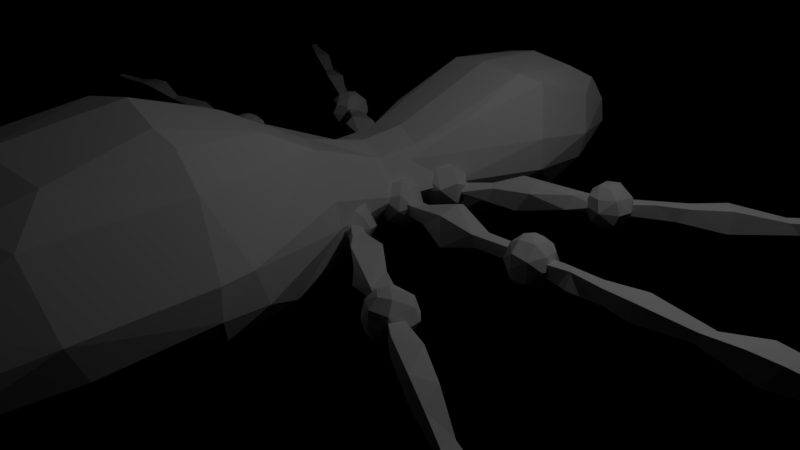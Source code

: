 # Source: Grort-mesh.blend  (saved by Blender 2.79.4; exported with 4.5.12 LTS)
import bpy
from mathutils import Matrix  # noqa: F401  (used for matrix-valued properties, if any)

bpy.ops.wm.read_factory_settings(use_empty=True)
scene = bpy.context.scene
scene.name = 'Scene'

# ---- collections
col_collection_1 = bpy.data.collections.new('Collection 1'); scene.collection.children.link(col_collection_1)
col_collection_20 = bpy.data.collections.new('Collection 20'); scene.collection.children.link(col_collection_20)
col_collection_20.hide_render = True
col_collection_20.hide_viewport = True

# ---- world
world_world = bpy.data.worlds.new('World'); scene.world = world_world
world_world.color = (0.0, 0.0, 0.0)
world_world.use_sun_shadow = False
world_world.sun_shadow_jitter_overblur = 0.0
world_world.cycles.sampling_method = 'MANUAL'

# ---- cameras
cam_camera = bpy.data.cameras.new('Camera')
cam_camera.clip_end = 100.0
cam_camera.lens = 35.0
cam_camera.sensor_width = 32.0
cam_camera.sensor_height = 18.0
cam_camera.ortho_scale = 7.314
cam_camera.dof.focus_distance = 0.0

# ---- lights
light_lamp = bpy.data.lights.new('Lamp', 'POINT')
light_lamp.transmission_factor = 0.0
light_lamp.cutoff_distance = 30.0
light_lamp.energy = 100.0
light_lamp.shadow_buffer_clip_start = 1.001
light_lamp.shadow_soft_size = 0.1
light_lamp.shadow_maximum_resolution = 0.006
light_lamp.use_absolute_resolution = True

# ---- meshes
me_cube = bpy.data.meshes.new('Cube')
me_cube.from_pydata([(1.187, -3.003, 2.17), (0.2819, -6.638, -0.05379), (0.7623, -6.16, 1.264), (0.4692, 4.018, 1.508), (0.6311, 0.1949, 0.7416), (0.8274, 0.1527, 0.9301), (0.8157, 0.007323, 0.7535), (0.7903, -0.2146, 0.9422), (0.7532, -0.1604, 1.124), (0.6406, -0.2538, 0.7839), (0.5662, -0.2821, 1.062), (0.3662, -0.1997, 0.8856), (0.4974, -0.1274, 0.6892), (0.3111, 0.06545, 0.9017), (0.4381, 0.09161, 1.178), (0.5019, 0.2737, 0.9293), (2.54, -0.07614, 1.033), (2.65, 0.09883, 1.206), (2.77, 0.1661, 0.7967), (2.586, -0.01164, 0.65), (2.537, -0.2986, 0.9276), (2.443, 0.2397, 0.9451), (2.587, 0.2774, 0.9469), (2.795, 0.05983, 1.015), (6.353, -0.05918, 0.9926), (0.7345, 0.6966, 0.6597), (0.8114, 0.8175, 0.7314), (0.7502, 0.9631, 1.072), (0.893, 0.6529, 1.071), (0.787, 0.4692, 1.009), (0.6346, 0.5403, 0.7), (0.5541, 0.4844, 1.092), (0.4606, 0.5763, 0.7641), (0.3933, 0.5674, 0.932), (0.3878, 0.7303, 1.102), (0.5158, 0.7849, 0.6814), (0.4637, 0.9515, 0.9493), (0.5785, 0.9365, 1.127), (2.389, 1.696, 1.051), (2.524, 1.922, 0.8012), (2.611, 1.804, 1.098), (2.553, 1.551, 1.106), (2.362, 1.469, 1.092), (2.51, 1.881, 1.02), (2.584, 1.759, 1.012), (0.8176, -0.586, 0.9028), (0.7606, -0.6977, 1.193), (0.7513, -0.6996, 0.6841), (0.9247, -0.7665, 0.959), (0.8608, -0.843, 1.12), (0.7109, -0.9515, 0.6889), (0.8338, -1.014, 0.9901), (0.7003, -1.095, 0.9317), (0.5301, -0.8654, 0.6688), (0.5745, -0.9994, 1.152), (0.3695, -0.9103, 0.9028), (0.4258, -0.8899, 1.12), (0.4138, -0.6793, 1.062), (0.4986, -0.7187, 0.7069), (0.5186, -0.7412, 1.208), (0.6051, -0.5538, 1.079), (2.386, -1.78, 0.9955), (2.601, -1.723, 1.1), (2.474, -1.714, 1.203), (2.66, -1.806, 0.9622), (2.225, -2.058, 0.9465), (2.235, -1.73, 0.694), (2.283, -1.708, 1.21), (2.448, -1.574, 1.101), (5.61, -3.737, 0.9908), (0.4087, -0.1651, 1.493), (0.7876, -4.201, 2.462), (0.6263, -3.067, 2.652), (0.5462, -1.836, 2.269), (0.7375, -5.768, 1.714), (0.3322, -6.759, 0.6007), (0.5137, 3.306, 0.2529), (0.2952, 4.213, 1.001), (0.8884, -6.172, 0.6536), (0.5228, 3.257, 1.945), (1.536, -3.09, 1.041), (0.8174, -4.507, 0.3526), (0.7028, 0.7951, 0.9837), (0.6019, -1.763, 0.1786), (1.351, -2.445, 0.8773), (0.6379, -1.295, 1.969), (0.5505, 2.127, 2.06), (0.4078, 0.4085, 1.507), (0.7781, 2.648, 0.4334), (0.6195, -0.5483, 0.8536), (0.4164, 1.07, 0.335), (0.6002, 1.093, 1.675), (0.6164, -0.03734, 1.025), (0.8336, 3.255, 1.608), (1.563, -3.092, 1.427), (0.6424, 3.958, 1.343), (0.8307, -1.181, 1.393), (0.3541, -0.4829, 0.4879), (0.8309, -1.755, 0.4106), (1.349, -2.953, 0.685), (0.298, 0.4029, 0.5079), (1.095, -4.535, 0.565), (0.4278, 3.983, 0.47), (2.732, -2.153, 0.8253), (5.42, -3.501, 1.001), (1.994, 1.362, 0.8725), (1.006, 0.04748, 1.021), (0.9133, -0.1126, 1.016), (5.358, -0.1402, 1.094), (3.1, 2.237, 1.05), (3.558, -0.1051, 0.855), (4.028, -2.846, 0.8728), (4.968, -3.476, 1.097), (1.369, -1.441, 1.158), (0.6642, -0.7475, 0.8804), (1.158, 0.9218, 0.8364), (1.524, 1.023, 0.8059), (2.319, 1.547, 0.9576), (1.994, 0.06697, 0.8715), (2.431, -0.05536, 0.8573), (1.848, -1.375, 0.7657), (2.322, -1.873, 0.962), (1.184, -1.253, 0.7595), (2.203, -1.624, 1.073), (5.123, -3.232, 0.8), (4.973, -3.475, 0.7971), (4.737, 2.966, 0.835), (1.979, -1.672, 0.8648), (2.168, -1.521, 0.9804), (0.6374, -0.9145, 0.8715), (0.8779, 0.7128, 0.9351), (0.6618, 0.6927, 0.8707), (2.255, -1.583, 1.087), (2.19, -1.626, 0.7944), (2.118, -1.869, 0.7959), (2.08, -1.812, 0.9406), (2.158, -1.951, 1.086), (2.235, -1.86, 0.6859), (2.243, -2.023, 0.7857), (2.338, -2.058, 1.097), (2.435, -2.056, 0.7878), (2.618, -1.952, 0.9328), (2.46, -1.907, 0.6758), (2.613, -1.877, 0.7888), (2.507, -1.76, 0.6895), (2.624, -1.665, 0.9373), (2.512, -1.556, 0.9481), (2.391, -1.667, 0.6807), (2.547, -1.634, 0.7772), (2.137, 1.803, 0.7824), (2.244, 1.795, 1.196), (2.214, 1.713, 0.6895), (2.119, 1.705, 1.089), (2.256, 1.624, 1.2), (2.142, 1.6, 0.7971), (2.162, 1.51, 0.9508), (2.444, 1.59, 1.202), (2.41, 1.425, 0.9448), (2.616, 1.56, 0.9381), (2.562, 1.546, 0.7984), (2.488, 1.794, 0.6857), (2.395, 1.968, 1.093), (2.312, 1.86, 0.6869), (2.445, 0.01647, 1.197), (2.34, -0.07671, 0.7971), (2.519, -0.2598, 0.7888), (2.348, -0.1822, 0.933), (2.551, -0.1481, 0.6792), (2.519, -0.2629, 1.089), (2.721, -0.2335, 0.7981), (2.827, -0.08067, 0.7766), (2.881, -0.01372, 0.925), (2.791, 0.2044, 0.9334), (2.805, 0.1117, 1.087), (2.599, 0.2364, 0.7906), (2.793, -0.08295, 1.013), (2.789, -0.08433, 0.8751), (2.809, 0.06372, 0.8657), (6.356, 0.0382, 0.9923), (6.352, -0.06378, 0.8948), (2.583, 1.756, 0.8712), (2.519, 1.892, 0.8675), (5.663, 3.563, 0.8927), (2.488, -1.963, 0.8684), (5.659, -3.651, 0.8903), (5.66, -3.648, 0.9939), (4.625, 3.143, 0.8365), (3.888, -0.1284, 1.057), (3.074, -0.04129, 0.8879), (5.172, -0.1587, 0.7963), (3.083, -2.077, 1.101), (2.564, -1.835, 0.8673), (2.837, -1.945, 0.8264), (5.416, -3.499, 0.882), (3.956, -2.652, 0.8769), (5.344, -3.596, 1.003), (4.042, -2.694, 1.01), (3.874, 0.1399, 0.8244), (4.997, -0.1343, 1.086), (4.514, -0.07456, 0.8803), (4.647, 0.07033, 1.009), (2.949, 2.138, 0.878), (4.125, 2.806, 0.8779), (5.613, 3.648, 0.9916), (5.296, 3.477, 1.009), (4.212, 2.71, 0.8811), (5.966, -0.07428, 0.8816), (3.134, -0.09033, 1.059), (3.19, 2.095, 1.049), (1.033, 0.1215, 0.8655), (1.482, -0.2379, 0.7486), (1.471, 0.04112, 1.194), (1.024, -1.121, 1.027), (1.069, 1.065, 0.8444), (1.216, 0.9414, 1.024), (1.551, -1.554, 0.9824), (1.431, -1.487, 0.7376), (1.34, 1.422, 0.9783), (1.345, 1.406, 0.7806), (1.669, 1.062, 1.066), (0.7589, 0.06723, 1.167), (0.6692, 0.2245, 1.095), (2.591, 0.1305, 0.68), (2.732, 0.032, 1.194), (2.449, 0.1853, 1.117), (0.5747, 0.9431, 0.7502), (0.748, 0.7353, 1.214), (0.8907, 0.6548, 0.8153), (2.431, 1.681, 0.9673), (2.391, 1.855, 1.203), (0.3682, -0.7031, 0.8808), (2.347, -1.95, 0.6852), (0.7836, 2.345, 1.946), (0.8407, -2.764, 0.2816), (0.8707, -3.687, 0.3748), (0.5685, 2.056, 0.2211), (0.5129, -6.305, 1.254), (1.474, -4.5, 1.389), (0.8263, -1.102, 1.044), (1.038, 2.099, 1.31), (0.7259, -5.784, 0.1778), (5.355, 3.373, 1.01), (1.874, -0.08264, 0.835), (1.385, 1.308, 1.14), (2.448, 0.0171, 0.6874), (3.44, 2.483, 1.094), (3.588, 2.273, 0.8156), (4.747, 2.962, 1.086), (4.628, -3.288, 0.7937), (5.618, 0.09914, 0.8425), (5.125, 0.1578, 1.107), (3.14, -0.1526, 0.8694), (3.533, -0.09695, 1.038), (1.437, -0.197, 1.116), (0.5068, -1.231, 0.2539), (0.604, 3.701, 1.709), (0.9462, -5.577, 1.713), (-0.001579, -0.1128, 0.4458), (0.6478, -0.05865, 1.227), (0.8705, -0.05741, 0.9816), (0.6482, -0.02561, 0.6464), (0.4525, -0.1193, 1.184), (0.3188, -0.07824, 1.013), (0.4393, 0.08641, 0.7), (0.5962, 0.1188, 1.203), (2.559, 0.1162, 0.9912), (2.688, 0.2195, 1.095), (2.577, -0.01739, 1.236), (2.739, -0.0135, 0.6849), (2.411, 0.1666, 0.7774), (2.522, 0.1164, 1.2), (0.8167, 0.9305, 0.8675), (0.9029, 0.7882, 1.019), (0.5542, 0.4466, 0.926), (0.5972, 0.5909, 1.207), (0.374, 0.7638, 0.8286), (0.5817, 0.7905, 1.224), (2.368, 1.722, 1.236), (2.619, 1.742, 0.7911), (2.509, 1.751, 1.199), (0.6889, -0.9067, 1.216), (0.8884, -0.8569, 0.8051), (0.4915, -1.06, 0.9025), (0.6026, -0.5351, 0.8284), (0.6566, -0.7205, 0.9495), (2.366, -1.805, 1.235), (0.5201, -0.4845, 1.539), (0.8816, -3.006, 2.52), (1.091, -4.594, 2.117), (0.6321, 4.046, 0.9855), (0.0006876, -0.8928, 1.802), (0.7067, -4.795, 2.285), (1.191, -5.532, 0.8981), (1.027, 3.075, 1.142), (1.049, 2.108, 0.8881), (0.4729, 0.2554, 1.37), (1.182, -5.528, 1.218), (0.3736, -6.822, 0.2716), (1.49, -2.68, 1.405), (0.2933, -0.02189, 0.5604), (1.415, -4.309, 0.9362), (0.2064, -6.795, 0.01294), (0.9337, 3.09, 0.7667), (2.852, 1.911, 1.046), (2.038, -1.518, 0.8414), (1.883, -1.411, 1.062), (1.935, 0.05992, 1.001), (2.032, 1.444, 1.047), (1.069, -0.9648, 1.022), (5.107, 0.1804, 0.8075), (3.905, 0.1409, 1.061), (0.6341, -0.119, 1.025), (0.5722, 0.07647, 1.017), (0.6936, 0.04273, 0.8413), (2.553, 0.09884, 0.8746), (2.572, -0.05323, 0.9171), (0.7223, 0.6905, 0.9938), (0.653, 0.7873, 0.9101), (2.384, 1.68, 0.8416), (0.6253, -0.8305, 1.042), (6.351, 0.03656, 0.8935), (5.15, -3.256, 1.087), (5.357, -3.602, 0.8829), (1.542, -1.155, 1.146), (2.193, 1.646, 0.8005), (1.957, 1.566, 0.8177), (1.367, -1.039, 0.8594), (1.197, -0.9914, 0.9216), (1.063, -1.001, 0.8748), (3.439, 0.04441, 1.046), (4.018, 2.75, 1.02), (1.855, -0.1376, 1.019), (1.436, 1.081, 0.752), (2.004, -1.735, 1.061), (3.307, -2.482, 1.106), (0.8558, -1.031, 0.9065), (2.365, -1.776, 0.867), (2.333, 1.798, 0.8802), (2.054, 1.664, 1.024), (0.6536, 0.7756, 0.9741), (0.6138, -0.06978, 0.8701), (2.832, -0.07197, 1.095), (2.842, -0.1518, 0.9477), (2.69, -0.1084, 1.202), (2.33, -0.05651, 1.08), (2.337, 0.1326, 0.9465), (2.488, 1.986, 0.9391), (2.621, 1.86, 0.955), (2.496, 1.653, 0.6812), (2.661, 1.718, 0.9442), (2.198, 1.525, 1.079), (2.21, 1.911, 1.098), (2.235, 1.974, 0.9405), (2.371, 1.724, 0.6498), (2.546, -1.995, 1.084), (2.12, -1.952, 0.9426), (2.112, -1.728, 1.07), (2.366, -1.821, 0.6477), (2.483, -1.894, 1.202), (2.297, -1.52, 0.938), (2.373, -1.561, 0.7921), (2.119, -1.668, 0.9549), (2.22, -1.85, 1.193), (2.346, -1.956, 1.197), (2.369, -2.095, 0.9417), (2.52, -2.051, 0.952), (2.114, 1.862, 0.9515), (2.08, 1.72, 0.9413), (2.329, 1.573, 0.6858), (2.295, 1.476, 0.7869), (2.311, 1.969, 0.787), (2.297, -0.009083, 0.9427), (2.51, -0.1404, 1.2), (2.721, -0.2521, 1.058), (2.762, -2.167, 1.063), (3.642, -2.634, 1.026), (4.791, -3.035, 1.103), (4.785, -3.031, 0.7929), (3.87, -0.1297, 0.8278), (3.612, 2.295, 1.103), (3.449, 2.489, 0.8147), (4.632, 3.154, 1.081), (5.614, 3.648, 0.8922), (6.04, -0.06943, 0.9989), (3.451, -2.291, 0.8233), (4.106, 2.641, 1.018), (4.531, -0.07035, 1.005), (4.007, -2.835, 1.012), (3.359, -2.514, 0.8241), (5.77, 0.06537, 1.022), (3.064, 2.034, 0.8671), (2.49, -1.963, 1.017), (5.611, -3.741, 0.8939), (2.568, -1.837, 1.016), (5.664, 3.567, 0.9924), (2.975, 0.03698, 1.044), (5.428, 0.1475, 1.083), (3.537, -2.354, 1.079), (4.601, 0.06811, 0.876), (3.295, -0.0427, 0.8769), (4.558, -3.228, 1.084), (1.437, 0.1757, 1.137), (1.059, -0.08692, 0.8349), (1.309, 0.1514, 0.7723), (1.104, 1.077, 1.024), (1.609, -1.235, 0.7738), (1.475, -0.09729, 0.7118), (1.669, 1.179, 1.146), (-1.187, -3.003, 2.17), (-0.2819, -6.638, -0.05379), (-0.7623, -6.16, 1.264), (-0.4692, 4.018, 1.508), (0.0, -2.974, 2.765), (0.0, 2.211, 0.2038), (0.0, -1.949, 2.387), (-0.6311, 0.1949, 0.7416), (-0.8274, 0.1527, 0.9301), (-0.8157, 0.007323, 0.7535), (-0.7903, -0.2146, 0.9422), (-0.7532, -0.1604, 1.124), (-0.6406, -0.2538, 0.7839), (-0.5662, -0.2821, 1.062), (-0.3662, -0.1997, 0.8856), (-0.4974, -0.1274, 0.6892), (-0.3111, 0.06545, 0.9017), (-0.4381, 0.09161, 1.178), (-0.5019, 0.2737, 0.9293), (-2.54, -0.07614, 1.033), (-2.65, 0.09883, 1.206), (-2.77, 0.1661, 0.7967), (-2.586, -0.01164, 0.65), (-2.537, -0.2986, 0.9276), (-2.443, 0.2397, 0.9451), (-2.587, 0.2774, 0.9469), (-2.795, 0.05983, 1.015), (-6.353, -0.05918, 0.9926), (-0.7345, 0.6966, 0.6597), (-0.8114, 0.8175, 0.7314), (-0.7502, 0.9631, 1.072), (-0.893, 0.6529, 1.071), (-0.787, 0.4692, 1.009), (-0.6346, 0.5403, 0.7), (-0.5541, 0.4844, 1.092), (-0.4606, 0.5763, 0.7641), (-0.3933, 0.5674, 0.932), (-0.3878, 0.7303, 1.102), (-0.5158, 0.7849, 0.6814), (-0.4637, 0.9515, 0.9493), (-0.5785, 0.9365, 1.127), (-2.389, 1.696, 1.051), (-2.524, 1.922, 0.8012), (-2.611, 1.804, 1.098), (-2.553, 1.551, 1.106), (-2.362, 1.469, 1.092), (-2.51, 1.881, 1.02), (-2.584, 1.759, 1.012), (-0.8176, -0.586, 0.9028), (-0.7606, -0.6977, 1.193), (-0.7513, -0.6996, 0.6841), (-0.9247, -0.7665, 0.959), (-0.8608, -0.843, 1.12), (-0.7109, -0.9515, 0.6889), (-0.8338, -1.014, 0.9901), (-0.7003, -1.095, 0.9317), (-0.5301, -0.8654, 0.6688), (-0.5745, -0.9994, 1.152), (-0.3695, -0.9103, 0.9028), (-0.4258, -0.8899, 1.12), (-0.4138, -0.6793, 1.062), (-0.4986, -0.7187, 0.7069), (-0.5186, -0.7412, 1.208), (-0.6051, -0.5538, 1.079), (-2.386, -1.78, 0.9955), (-2.601, -1.723, 1.1), (-2.474, -1.714, 1.203), (-2.66, -1.806, 0.9622), (-2.225, -2.058, 0.9465), (-2.235, -1.73, 0.694), (-2.283, -1.708, 1.21), (-2.448, -1.574, 1.101), (-5.61, -3.737, 0.9908), (-0.4087, -0.1651, 1.493), (0.0, 0.4774, 0.4011), (-0.7876, -4.201, 2.462), (-0.6263, -3.067, 2.652), (-0.5462, -1.836, 2.269), (-0.7375, -5.768, 1.714), (-0.3322, -6.759, 0.6007), (-0.5137, 3.306, 0.2529), (0.0, 3.38, 0.2481), (-0.2952, 4.213, 1.001), (-0.8884, -6.172, 0.6536), (-0.5228, 3.257, 1.945), (-1.536, -3.09, 1.041), (0.0, -6.794, -0.0602), (-0.8174, -4.507, 0.3526), (-0.7028, 0.7951, 0.9837), (-0.6019, -1.763, 0.1786), (-1.351, -2.445, 0.8773), (-0.6379, -1.295, 1.969), (-0.5505, 2.127, 2.06), (-0.4078, 0.4085, 1.507), (-0.7781, 2.648, 0.4334), (0.0, -0.767, 0.334), (-0.6195, -0.5483, 0.8536), (-0.4164, 1.07, 0.335), (-0.6002, 1.093, 1.675), (-0.6164, -0.03734, 1.025), (-0.8336, 3.255, 1.608), (-1.563, -3.092, 1.427), (-0.6424, 3.958, 1.343), (0.0, -6.898, 0.2651), (-0.8307, -1.181, 1.393), (-0.3541, -0.4829, 0.4879), (-0.8309, -1.755, 0.4106), (-1.349, -2.953, 0.685), (-0.298, 0.4029, 0.5079), (-1.095, -4.535, 0.565), (-0.4278, 3.983, 0.47), (-2.732, -2.153, 0.8253), (-5.42, -3.501, 1.001), (-1.994, 1.362, 0.8725), (-1.006, 0.04748, 1.021), (-0.9133, -0.1126, 1.016), (-5.358, -0.1402, 1.094), (-3.1, 2.237, 1.05), (-3.558, -0.1051, 0.855), (-4.028, -2.846, 0.8728), (-4.968, -3.476, 1.097), (-1.369, -1.441, 1.158), (-0.6642, -0.7475, 0.8804), (-1.158, 0.9218, 0.8364), (-1.524, 1.023, 0.8059), (-2.319, 1.547, 0.9576), (-1.994, 0.06697, 0.8715), (-2.431, -0.05536, 0.8573), (-1.848, -1.375, 0.7657), (-2.322, -1.873, 0.962), (-1.184, -1.253, 0.7595), (-2.203, -1.624, 1.073), (-5.123, -3.232, 0.8), (-4.973, -3.475, 0.7971), (-4.737, 2.966, 0.835), (-1.979, -1.672, 0.8648), (-2.168, -1.521, 0.9804), (-0.6374, -0.9145, 0.8715), (-0.8779, 0.7128, 0.9351), (-0.6618, 0.6927, 0.8707), (-2.255, -1.583, 1.087), (-2.19, -1.626, 0.7944), (-2.118, -1.869, 0.7959), (-2.08, -1.812, 0.9406), (-2.158, -1.951, 1.086), (-2.235, -1.86, 0.6859), (-2.243, -2.023, 0.7857), (-2.338, -2.058, 1.097), (-2.435, -2.056, 0.7878), (-2.618, -1.952, 0.9328), (-2.46, -1.907, 0.6758), (-2.613, -1.877, 0.7888), (-2.507, -1.76, 0.6895), (-2.624, -1.665, 0.9373), (-2.512, -1.556, 0.9481), (-2.391, -1.667, 0.6807), (-2.547, -1.634, 0.7772), (-2.137, 1.803, 0.7824), (-2.244, 1.795, 1.196), (-2.214, 1.713, 0.6895), (-2.119, 1.705, 1.089), (-2.256, 1.624, 1.2), (-2.142, 1.6, 0.7971), (-2.162, 1.51, 0.9508), (-2.444, 1.59, 1.202), (-2.41, 1.425, 0.9448), (-2.616, 1.56, 0.9381), (-2.562, 1.546, 0.7984), (-2.488, 1.794, 0.6857), (-2.395, 1.968, 1.093), (-2.312, 1.86, 0.6869), (-2.445, 0.01647, 1.197), (-2.34, -0.07671, 0.7971), (-2.519, -0.2598, 0.7888), (-2.348, -0.1822, 0.933), (-2.551, -0.1481, 0.6792), (-2.519, -0.2629, 1.089), (-2.721, -0.2335, 0.7981), (-2.827, -0.08067, 0.7766), (-2.881, -0.01372, 0.925), (-2.791, 0.2044, 0.9334), (-2.805, 0.1117, 1.087), (-2.599, 0.2364, 0.7906), (-2.793, -0.08295, 1.013), (-2.789, -0.08433, 0.8751), (-2.809, 0.06372, 0.8657), (-6.356, 0.0382, 0.9923), (-6.352, -0.06378, 0.8948), (-2.583, 1.756, 0.8712), (-2.519, 1.892, 0.8675), (-5.663, 3.563, 0.8927), (-2.488, -1.963, 0.8684), (-5.659, -3.651, 0.8903), (-5.66, -3.648, 0.9939), (-4.625, 3.143, 0.8365), (-3.888, -0.1284, 1.057), (-3.074, -0.04129, 0.8879), (-5.172, -0.1587, 0.7963), (-3.083, -2.077, 1.101), (-2.564, -1.835, 0.8673), (-2.837, -1.945, 0.8264), (-5.416, -3.499, 0.882), (-3.956, -2.652, 0.8769), (-5.344, -3.596, 1.003), (-4.042, -2.694, 1.01), (-3.874, 0.1399, 0.8244), (-4.997, -0.1343, 1.086), (-4.514, -0.07456, 0.8803), (-4.647, 0.07033, 1.009), (-2.949, 2.138, 0.878), (-4.125, 2.806, 0.8779), (-5.613, 3.648, 0.9916), (-5.296, 3.477, 1.009), (-4.212, 2.71, 0.8811), (-5.966, -0.07428, 0.8816), (-3.134, -0.09033, 1.059), (-3.19, 2.095, 1.049), (-1.033, 0.1215, 0.8655), (-1.482, -0.2379, 0.7486), (-1.471, 0.04112, 1.194), (-1.024, -1.121, 1.027), (-1.069, 1.065, 0.8444), (-1.216, 0.9414, 1.024), (-1.551, -1.554, 0.9824), (-1.431, -1.487, 0.7376), (-1.34, 1.422, 0.9783), (-1.345, 1.406, 0.7806), (-1.669, 1.062, 1.066), (0.0, -6.786, 0.6574), (0.0, -4.048, 0.3364), (-0.7589, 0.06723, 1.167), (-0.6692, 0.2245, 1.095), (-2.591, 0.1305, 0.68), (-2.732, 0.032, 1.194), (-2.449, 0.1853, 1.117), (-0.5747, 0.9431, 0.7502), (-0.748, 0.7353, 1.214), (-0.8907, 0.6548, 0.8153), (-2.431, 1.681, 0.9673), (-2.391, 1.855, 1.203), (-0.3682, -0.7031, 0.8808), (-2.347, -1.95, 0.6852), (-0.7836, 2.345, 1.946), (-0.8407, -2.764, 0.2816), (-0.8707, -3.687, 0.3748), (0.0, 4.21, 1.0), (0.0, -6.127, 1.513), (0.0, 2.064, 2.127), (-0.5685, 2.056, 0.2211), (-0.5129, -6.305, 1.254), (-1.474, -4.5, 1.389), (-0.8263, -1.102, 1.044), (-1.038, 2.099, 1.31), (-0.7259, -5.784, 0.1778), (-5.355, 3.373, 1.01), (-1.874, -0.08264, 0.835), (-1.385, 1.308, 1.14), (-2.448, 0.0171, 0.6874), (-3.44, 2.483, 1.094), (-3.588, 2.273, 0.8156), (-4.747, 2.962, 1.086), (-4.628, -3.288, 0.7937), (-5.618, 0.09914, 0.8425), (-5.125, 0.1578, 1.107), (-3.14, -0.1526, 0.8694), (-3.533, -0.09695, 1.038), (-1.437, -0.197, 1.116), (-0.5068, -1.231, 0.2539), (-0.604, 3.701, 1.709), (-0.9462, -5.577, 1.713), (0.0, -1.64, 0.1932), (0.0, -0.0518, 1.576), (0.001579, -0.1128, 0.4458), (0.0, 4.018, 1.559), (0.0, 3.113, 2.077), (-0.6478, -0.05865, 1.227), (-0.8705, -0.05741, 0.9816), (-0.6482, -0.02561, 0.6464), (-0.4525, -0.1193, 1.184), (-0.3188, -0.07824, 1.013), (-0.4393, 0.08641, 0.7), (-0.5962, 0.1188, 1.203), (-2.559, 0.1162, 0.9912), (-2.688, 0.2195, 1.095), (-2.577, -0.01739, 1.236), (-2.739, -0.0135, 0.6849), (-2.411, 0.1666, 0.7774), (-2.522, 0.1164, 1.2), (-0.8167, 0.9305, 0.8675), (-0.9029, 0.7882, 1.019), (-0.5542, 0.4466, 0.926), (-0.5972, 0.5909, 1.207), (-0.374, 0.7638, 0.8286), (-0.5817, 0.7905, 1.224), (-2.368, 1.722, 1.236), (-2.619, 1.742, 0.7911), (-2.509, 1.751, 1.199), (-0.6889, -0.9067, 1.216), (-0.8884, -0.8569, 0.8051), (-0.4915, -1.06, 0.9025), (-0.6026, -0.5351, 0.8284), (-0.6566, -0.7205, 0.9495), (-2.366, -1.805, 1.235), (-0.5201, -0.4845, 1.539), (-0.8816, -3.006, 2.52), (-1.091, -4.594, 2.117), (-0.6321, 4.046, 0.9855), (0.0, -5.089, 2.288), (0.0, 0.5575, 1.619), (0.0, -4.356, 2.604), (-0.0006876, -0.8928, 1.802), (-0.7067, -4.795, 2.285), (-1.191, -5.532, 0.8981), (-1.027, 3.075, 1.142), (-1.049, 2.108, 0.8881), (-0.4729, 0.2554, 1.37), (-1.182, -5.528, 1.218), (-0.3736, -6.822, 0.2716), (-1.49, -2.68, 1.405), (-0.2933, -0.02189, 0.5604), (-1.415, -4.309, 0.9362), (0.0, 4.048, 0.5193), (-0.2064, -6.795, 0.01294), (-0.9337, 3.09, 0.7667), (-2.852, 1.911, 1.046), (-2.038, -1.518, 0.8414), (-1.883, -1.411, 1.062), (-1.935, 0.05992, 1.001), (-2.032, 1.444, 1.047), (-1.069, -0.9648, 1.022), (-5.107, 0.1804, 0.8075), (-3.905, 0.1409, 1.061), (-0.6341, -0.119, 1.025), (-0.5722, 0.07647, 1.017), (-0.6936, 0.04273, 0.8413), (-2.553, 0.09884, 0.8746), (-2.572, -0.05323, 0.9171), (-0.7223, 0.6905, 0.9938), (-0.653, 0.7873, 0.9101), (-2.384, 1.68, 0.8416), (-0.6253, -0.8305, 1.042), (-6.351, 0.03656, 0.8935), (-5.15, -3.256, 1.087), (-5.357, -3.602, 0.8829), (-1.542, -1.155, 1.146), (-2.193, 1.646, 0.8005), (-1.957, 1.566, 0.8177), (-1.367, -1.039, 0.8594), (-1.197, -0.9914, 0.9216), (-1.063, -1.001, 0.8748), (-3.439, 0.04441, 1.046), (-4.018, 2.75, 1.02), (-1.855, -0.1376, 1.019), (-1.436, 1.081, 0.752), (-2.004, -1.735, 1.061), (-3.307, -2.482, 1.106), (-0.8558, -1.031, 0.9065), (-2.365, -1.776, 0.867), (-2.333, 1.798, 0.8802), (-2.054, 1.664, 1.024), (-0.6536, 0.7756, 0.9741), (-0.6138, -0.06978, 0.8701), (-2.832, -0.07197, 1.095), (-2.842, -0.1518, 0.9477), (-2.69, -0.1084, 1.202), (-2.33, -0.05651, 1.08), (-2.337, 0.1326, 0.9465), (-2.488, 1.986, 0.9391), (-2.621, 1.86, 0.955), (-2.496, 1.653, 0.6812), (-2.661, 1.718, 0.9442), (-2.198, 1.525, 1.079), (-2.21, 1.911, 1.098), (-2.235, 1.974, 0.9405), (-2.371, 1.724, 0.6498), (-2.546, -1.995, 1.084), (-2.12, -1.952, 0.9426), (-2.112, -1.728, 1.07), (-2.366, -1.821, 0.6477), (-2.483, -1.894, 1.202), (-2.297, -1.52, 0.938), (-2.373, -1.561, 0.7921), (-2.119, -1.668, 0.9549), (-2.22, -1.85, 1.193), (-2.346, -1.956, 1.197), (-2.369, -2.095, 0.9417), (-2.52, -2.051, 0.952), (-2.114, 1.862, 0.9515), (-2.08, 1.72, 0.9413), (-2.329, 1.573, 0.6858), (-2.295, 1.476, 0.7869), (-2.311, 1.969, 0.787), (-2.297, -0.009083, 0.9427), (-2.51, -0.1404, 1.2), (-2.721, -0.2521, 1.058), (-2.762, -2.167, 1.063), (-3.642, -2.634, 1.026), (-4.791, -3.035, 1.103), (-4.785, -3.031, 0.7929), (-3.87, -0.1297, 0.8278), (-3.612, 2.295, 1.103), (-3.449, 2.489, 0.8147), (-4.632, 3.154, 1.081), (-5.614, 3.648, 0.8922), (-6.04, -0.06943, 0.9989), (-3.451, -2.291, 0.8233), (-4.106, 2.641, 1.018), (-4.531, -0.07035, 1.005), (-4.007, -2.835, 1.012), (-3.359, -2.514, 0.8241), (-5.77, 0.06537, 1.022), (-3.064, 2.034, 0.8671), (-2.49, -1.963, 1.017), (-5.611, -3.741, 0.8939), (-2.568, -1.837, 1.016), (-5.664, 3.567, 0.9924), (-2.975, 0.03698, 1.044), (-5.428, 0.1475, 1.083), (-3.537, -2.354, 1.079), (-4.601, 0.06811, 0.876), (-3.295, -0.0427, 0.8769), (-4.558, -3.228, 1.084), (-1.437, 0.1757, 1.137), (-1.059, -0.08692, 0.8349), (-1.309, 0.1514, 0.7723), (-1.104, 1.077, 1.024), (-1.609, -1.235, 0.7738), (-1.475, -0.09729, 0.7118), (-1.669, 1.179, 1.146)], [], [(235, 294, 90), (97, 254, 503), (79, 682, 86), (3, 681, 255), (75, 297, 2), (95, 289, 3), (636, 511, 75), (74, 291, 715), (636, 75, 236), (72, 717, 71), (414, 73, 85), (264, 220, 221), (260, 263, 4), (6, 260, 4), (221, 220, 5), (258, 220, 264), (259, 8, 7), (259, 220, 8), (260, 6, 9), (7, 10, 9), (8, 258, 10), (10, 11, 9), (11, 10, 261), (11, 261, 262), (262, 13, 11), (12, 11, 263), (13, 262, 14), (15, 263, 13), (15, 14, 221), (221, 14, 264), (312, 340, 311), (172, 174, 22), (223, 173, 17), (170, 171, 342), (342, 373, 169), (165, 169, 20), (167, 165, 164), (224, 345, 344), (22, 21, 224), (206, 320, 179), (36, 37, 27), (35, 225, 25), (225, 27, 271), (272, 271, 27), (25, 225, 26), (227, 26, 271), (271, 272, 227), (272, 27, 28), (27, 226, 28), (26, 227, 25), (29, 30, 227), (28, 226, 29), (227, 30, 25), (273, 32, 30), (33, 32, 273), (274, 34, 31), (33, 275, 32), (275, 35, 32), (36, 34, 37), (225, 275, 36), (34, 276, 37), (338, 38, 337), (346, 370, 352), (39, 162, 370), (39, 346, 347), (157, 159, 158), (368, 151, 353), (152, 351, 366), (162, 149, 370), (45, 46, 48), (48, 46, 49), (281, 47, 48), (50, 47, 281), (48, 49, 51), (51, 49, 280), (54, 52, 280), (282, 53, 50), (282, 54, 56), (282, 56, 55), (59, 54, 280), (55, 56, 230), (57, 56, 59), (53, 230, 58), (230, 283, 58), (53, 58, 47), (60, 46, 45), (45, 283, 60), (284, 114, 319), (148, 146, 145), (144, 148, 143), (354, 141, 64), (139, 364, 354), (139, 358, 363), (362, 136, 363), (392, 322, 184), (85, 286, 70), (679, 290, 70), (235, 90, 482), (76, 413, 489), (413, 76, 235), (71, 287, 72), (72, 287, 73), (73, 412, 72), (73, 287, 85), (236, 75, 2), (236, 2, 74), (74, 654, 236), (71, 717, 291), (102, 77, 289), (297, 1, 78), (78, 240, 292), (2, 296, 256), (1, 494, 81), (81, 240, 1), (81, 637, 234), (637, 233, 234), (80, 237, 300), (300, 99, 80), (494, 637, 81), (92, 100, 82), (92, 299, 100), (482, 100, 299), (299, 257, 482), (86, 682, 655), (86, 655, 87), (87, 91, 86), (294, 293, 239), (88, 294, 235), (88, 302, 294), (678, 254, 83), (254, 678, 503), (89, 92, 238), (92, 295, 70), (82, 294, 239), (91, 239, 232), (93, 255, 232), (78, 292, 296), (296, 2, 78), (255, 93, 95), (296, 292, 237), (94, 288, 237), (96, 298, 238), (238, 92, 96), (89, 97, 299), (98, 254, 97), (98, 83, 254), (84, 99, 98), (240, 81, 101), (102, 729, 77), (302, 289, 293), (1, 297, 301), (301, 494, 1), (192, 393, 190), (105, 332, 325), (339, 404, 317), (106, 313, 312), (211, 106, 107), (107, 253, 211), (335, 114, 328), (198, 189, 108), (246, 385, 379), (379, 330, 245), (126, 202, 186), (200, 386, 250), (386, 189, 198), (309, 398, 200), (112, 195, 321), (388, 111, 387), (384, 190, 397), (122, 212, 335), (323, 212, 113), (129, 114, 335), (308, 284, 319), (214, 130, 115), (116, 214, 115), (214, 116, 219), (213, 131, 317), (324, 325, 218), (218, 217, 324), (243, 217, 404), (228, 117, 318), (306, 118, 401), (406, 242, 210), (306, 16, 265), (328, 327, 326), (323, 326, 327), (61, 333, 121), (123, 305, 333), (377, 376, 124), (383, 178, 389), (110, 378, 252), (43, 303, 109), (304, 128, 336), (128, 305, 123), (319, 114, 129), (44, 180, 303), (44, 43, 180), (214, 339, 130), (316, 131, 130), (318, 337, 228), (339, 317, 131), (207, 176, 251), (107, 106, 311), (118, 314, 119), (340, 402, 107), (312, 313, 340), (359, 361, 132), (67, 132, 356), (134, 355, 135), (66, 357, 137), (363, 285, 362), (65, 139, 136), (139, 65, 364), (142, 140, 231), (141, 354, 365), (140, 142, 143), (62, 358, 354), (64, 141, 143), (148, 145, 143), (62, 64, 145), (147, 148, 144), (63, 62, 68), (152, 366, 367), (153, 277, 150), (367, 149, 154), (350, 157, 42), (42, 153, 350), (42, 41, 156), (368, 353, 348), (41, 279, 156), (159, 348, 278), (279, 41, 40), (40, 41, 349), (348, 353, 160), (160, 39, 278), (39, 347, 278), (346, 161, 40), (346, 39, 370), (229, 150, 277), (269, 21, 174), (222, 19, 244), (270, 163, 267), (344, 371, 166), (372, 163, 344), (244, 19, 167), (20, 168, 166), (20, 373, 168), (168, 373, 372), (267, 372, 343), (169, 167, 268), (341, 343, 373), (341, 373, 342), (223, 343, 341), (171, 341, 342), (223, 341, 173), (171, 173, 341), (173, 171, 172), (17, 173, 266), (18, 268, 222), (222, 174, 18), (17, 266, 270), (176, 23, 177), (180, 43, 181), (391, 103, 374), (190, 391, 374), (208, 245, 109), (390, 181, 201), (180, 181, 390), (201, 181, 43), (241, 182, 394), (204, 382, 186), (252, 378, 187), (110, 252, 207), (23, 395, 177), (383, 179, 24), (179, 383, 206), (320, 206, 249), (250, 396, 309), (334, 397, 190), (191, 192, 183), (195, 392, 69), (124, 193, 322), (111, 377, 248), (248, 377, 125), (190, 384, 192), (196, 194, 397), (194, 388, 384), (376, 387, 400), (197, 399, 329), (399, 395, 329), (200, 197, 310), (399, 197, 110), (399, 251, 188), (189, 398, 309), (378, 197, 398), (398, 199, 378), (206, 383, 108), (108, 389, 396), (383, 389, 108), (182, 241, 126), (203, 204, 241), (330, 385, 247), (241, 204, 247), (126, 205, 202), (187, 199, 386), (110, 197, 378), (387, 196, 375), (124, 322, 125), (393, 192, 191), (374, 388, 334), (183, 192, 103), (374, 334, 190), (252, 329, 207), (204, 186, 381), (44, 303, 43), (175, 207, 23), (325, 332, 218), (332, 105, 116), (209, 403, 402), (209, 106, 403), (253, 402, 210), (120, 304, 405), (120, 326, 305), (216, 127, 333), (328, 122, 335), (115, 131, 213), (130, 131, 115), (404, 214, 243), (216, 122, 405), (120, 405, 326), (215, 333, 113), (242, 331, 210), (211, 306, 401), (402, 403, 406), (407, 338, 243), (116, 105, 219), (96, 92, 286), (88, 76, 302), (86, 91, 232), (79, 86, 232), (232, 255, 79), (87, 70, 295), (237, 288, 256, 296), (679, 70, 87, 716), (2, 297, 78), (3, 289, 77), (3, 255, 95), (102, 289, 302), (102, 489, 729), (75, 511, 297), (236, 654, 636), (164, 371, 345, 269), (412, 73, 414), (235, 482, 413), (414, 85, 290), (290, 85, 70), (15, 5, 4), (221, 5, 15), (5, 6, 4), (5, 220, 259), (5, 259, 6), (259, 7, 6), (220, 258, 8), (7, 9, 6), (258, 261, 10), (10, 7, 8), (12, 260, 9), (9, 11, 12), (263, 260, 12), (11, 13, 263), (261, 258, 14), (14, 262, 261), (15, 13, 14), (14, 258, 264), (15, 4, 263), (170, 268, 18), (169, 268, 170), (20, 169, 373), (372, 373, 343), (165, 167, 169), (372, 267, 163), (27, 37, 276, 226), (22, 224, 266), (22, 174, 21), (270, 266, 224), (23, 176, 175), (36, 27, 225), (225, 271, 26), (349, 158, 159, 278), (227, 272, 28), (226, 276, 274), (227, 28, 29), (226, 274, 29), (29, 273, 30), (274, 31, 29), (31, 273, 29), (35, 25, 30), (33, 273, 31), (33, 31, 34), (274, 276, 34), (35, 30, 32), (34, 275, 33), (34, 36, 275), (35, 275, 225), (228, 337, 38), (130, 339, 316), (229, 161, 351), (229, 277, 279), (230, 57, 60, 283), (155, 157, 350), (154, 368, 369), (149, 151, 154), (370, 149, 352), (45, 48, 47), (50, 53, 47), (48, 51, 281), (46, 280, 49), (51, 50, 281), (51, 52, 50), (52, 51, 280), (50, 52, 282), (282, 52, 54), (54, 59, 56), (282, 55, 53), (55, 230, 53), (57, 230, 56), (59, 60, 57), (288, 291, 74, 256), (59, 46, 60), (47, 58, 283), (59, 280, 46), (283, 45, 47), (128, 123, 61), (335, 212, 319), (319, 129, 335), (319, 212, 308), (354, 64, 62), (140, 141, 365), (134, 138, 355), (361, 134, 135), (67, 356, 362), (66, 134, 133), (357, 66, 147), (359, 132, 68), (147, 360, 148), (72, 412, 717), (74, 2, 256), (74, 715, 654), (301, 297, 511, 494), (291, 288, 71), (291, 717, 715), (80, 84, 298, 94), (71, 288, 0, 287), (102, 76, 489), (293, 289, 95), (76, 102, 302), (77, 729, 653), (3, 77, 681), (78, 1, 240), (681, 682, 255), (79, 255, 682), (292, 240, 300), (300, 237, 292), (80, 94, 237), (295, 91, 87), (482, 90, 100), (637, 678, 233), (83, 233, 678), (233, 83, 98, 99), (84, 80, 99), (85, 287, 0), (85, 0, 298), (87, 655, 716), (235, 76, 88), (84, 98, 238), (238, 298, 84), (89, 238, 98), (286, 85, 96), (503, 257, 97), (299, 97, 257), (89, 299, 92), (70, 286, 92), (82, 239, 295), (90, 294, 82), (91, 295, 239), (239, 293, 232), (93, 232, 293), (298, 96, 85), (94, 0, 288), (653, 681, 77), (95, 93, 293), (82, 295, 92), (298, 0, 94), (98, 97, 89), (294, 302, 293), (234, 233, 99, 101), (100, 90, 82), (310, 187, 386, 200), (101, 99, 300), (101, 81, 234), (101, 300, 240), (43, 109, 201), (374, 103, 388), (127, 216, 304), (121, 333, 127), (307, 117, 38), (307, 105, 117), (217, 338, 324), (404, 213, 317), (106, 209, 313), (340, 313, 402), (308, 327, 284), (397, 194, 384), (400, 111, 248), (387, 375, 388), (322, 195, 112, 125), (202, 380, 330), (250, 108, 396), (187, 378, 199), (189, 199, 398), (398, 197, 200), (192, 384, 388, 103), (215, 113, 212, 122), (376, 377, 194), (216, 215, 122), (217, 218, 213, 404), (284, 327, 328), (114, 284, 328), (331, 242, 119), (313, 209, 402), (407, 243, 214), (407, 214, 219), (339, 214, 404), (128, 304, 120, 305), (105, 318, 117), (332, 116, 115), (213, 218, 332), (213, 332, 115), (38, 117, 228), (338, 307, 38), (118, 403, 401), (315, 331, 119), (315, 16, 331), (406, 403, 118), (118, 242, 406), (306, 331, 16), (126, 186, 382, 182), (327, 308, 323), (121, 127, 336), (328, 326, 122), (61, 123, 333), (124, 125, 377), (334, 375, 397), (396, 389, 249), (207, 329, 395), (246, 379, 208, 390), (135, 355, 136, 356), (69, 392, 185), (127, 304, 336), (61, 121, 336), (128, 61, 336), (105, 325, 324), (324, 318, 105), (337, 318, 324), (337, 324, 338), (131, 316, 339), (179, 178, 24), (106, 312, 311), (119, 242, 118), (314, 315, 119), (107, 311, 340), (314, 265, 315), (265, 16, 315), (314, 118, 265), (265, 118, 306), (68, 67, 63), (148, 360, 146), (360, 359, 146), (144, 357, 147), (67, 285, 63), (146, 359, 68), (359, 360, 133), (147, 133, 360), (132, 67, 68), (356, 132, 361), (66, 133, 147), (133, 361, 359), (362, 285, 67), (356, 361, 135), (66, 137, 134), (133, 134, 361), (155, 350, 152, 367), (356, 136, 362), (355, 65, 136), (137, 357, 138), (137, 138, 134), (138, 357, 231), (136, 139, 363), (65, 355, 138), (138, 231, 140), (140, 364, 138), (364, 65, 138), (139, 354, 358), (364, 140, 365), (231, 357, 142), (358, 285, 363), (354, 364, 365), (140, 143, 141), (62, 63, 358), (142, 357, 144), (142, 144, 143), (143, 145, 64), (63, 285, 358), (146, 62, 145), (146, 68, 62), (352, 149, 366), (162, 353, 151), (352, 366, 351), (151, 149, 162), (366, 149, 367), (150, 351, 152), (229, 279, 40, 161), (151, 368, 154), (153, 150, 152), (153, 152, 350), (154, 155, 367), (155, 154, 369), (156, 277, 153), (156, 153, 42), (155, 369, 157), (41, 42, 157), (368, 159, 369), (369, 159, 157), (158, 41, 157), (159, 368, 348), (279, 277, 156), (349, 41, 158), (349, 278, 347), (349, 347, 40), (348, 160, 278), (185, 184, 193, 104), (347, 346, 40), (160, 353, 162), (162, 39, 160), (161, 346, 352), (352, 351, 161), (150, 229, 351), (270, 267, 17), (174, 222, 269), (345, 21, 269), (345, 224, 21), (222, 244, 269), (270, 224, 163), (345, 371, 344), (244, 164, 269), (224, 344, 163), (244, 167, 164), (166, 371, 164), (166, 168, 344), (344, 168, 372), (164, 165, 166), (165, 20, 166), (342, 169, 170), (167, 19, 268), (223, 267, 343), (171, 170, 18), (172, 171, 18), (268, 19, 222), (17, 267, 223), (266, 173, 172), (22, 266, 172), (18, 174, 172), (178, 320, 389), (320, 178, 179), (23, 207, 395), (382, 204, 203), (382, 394, 182), (203, 394, 382), (390, 303, 180), (391, 393, 183), (183, 393, 191), (329, 252, 187, 310), (185, 392, 184), (391, 183, 103), (184, 322, 193), (393, 391, 190), (109, 303, 208), (208, 379, 245), (104, 195, 69, 185), (188, 251, 177), (176, 177, 251), (110, 207, 251), (188, 177, 395), (178, 383, 24), (249, 189, 309), (249, 206, 189), (309, 396, 249), (375, 334, 388), (195, 322, 392), (193, 124, 321, 104), (321, 124, 376), (245, 380, 201, 109), (194, 377, 111), (111, 388, 194), (125, 112, 248), (400, 387, 111), (376, 112, 321), (321, 195, 104), (196, 387, 376), (399, 188, 395), (110, 251, 399), (206, 108, 189), (386, 199, 189), (250, 386, 198), (381, 186, 202, 330), (245, 330, 380), (205, 126, 247, 385), (380, 390, 201), (380, 202, 246), (205, 246, 202), (126, 241, 247), (323, 113, 333, 305), (394, 203, 241), (330, 247, 381), (385, 330, 379), (247, 204, 381), (205, 385, 246), (380, 246, 390), (108, 250, 198), (200, 250, 309), (329, 310, 197), (375, 196, 397), (112, 376, 400), (400, 248, 112), (196, 376, 194), (389, 320, 249), (208, 303, 390), (176, 207, 175), (338, 407, 307), (243, 338, 217), (106, 401, 403), (401, 106, 211), (253, 107, 402), (216, 333, 215), (323, 305, 326), (405, 304, 216), (323, 308, 212), (405, 122, 326), (211, 253, 331), (210, 331, 253), (211, 331, 306), (406, 210, 402), (407, 219, 307), (105, 307, 219), (656, 505, 722), (513, 503, 675), (492, 500, 682), (411, 676, 681), (487, 410, 725), (510, 411, 714), (636, 487, 511), (486, 715, 719), (636, 657, 487), (484, 483, 717), (414, 499, 485), (689, 639, 638), (685, 415, 688), (417, 415, 685), (639, 416, 638), (683, 689, 638), (684, 418, 419), (684, 419, 638), (685, 420, 417), (418, 420, 421), (419, 421, 683), (421, 420, 422), (422, 686, 421), (422, 687, 686), (687, 422, 424), (423, 688, 422), (424, 425, 687), (426, 424, 688), (426, 639, 425), (639, 689, 425), (741, 740, 769), (588, 433, 590), (641, 428, 589), (586, 771, 587), (771, 585, 802), (581, 431, 585), (583, 580, 581), (642, 773, 774), (433, 642, 432), (622, 595, 749), (447, 438, 448), (446, 436, 643), (643, 696, 438), (697, 438, 696), (436, 437, 643), (645, 696, 437), (696, 645, 697), (697, 439, 438), (438, 439, 644), (437, 436, 645), (440, 645, 441), (439, 440, 644), (645, 436, 441), (698, 441, 443), (444, 698, 443), (699, 442, 445), (444, 443, 700), (700, 443, 446), (447, 448, 445), (643, 447, 700), (445, 448, 701), (767, 766, 449), (775, 781, 799), (450, 799, 578), (450, 776, 775), (573, 574, 575), (797, 782, 567), (568, 795, 780), (578, 799, 565), (456, 459, 457), (459, 460, 457), (706, 459, 458), (461, 706, 458), (459, 462, 460), (462, 705, 460), (465, 705, 463), (707, 461, 464), (707, 467, 465), (707, 466, 467), (470, 705, 465), (466, 648, 467), (468, 470, 467), (464, 469, 648), (648, 469, 708), (464, 458, 469), (471, 456, 457), (456, 471, 708), (709, 748, 530), (564, 561, 562), (560, 559, 564), (783, 475, 557), (555, 783, 793), (555, 792, 787), (791, 792, 552), (821, 600, 751), (499, 481, 711), (679, 481, 718), (656, 482, 505), (488, 489, 413), (413, 656, 488), (483, 484, 712), (484, 485, 712), (485, 484, 412), (485, 499, 712), (657, 410, 487), (657, 486, 410), (486, 657, 654), (483, 719, 717), (518, 714, 490), (725, 491, 409), (491, 720, 661), (410, 677, 724), (409, 495, 494), (495, 409, 661), (495, 652, 637), (637, 652, 651), (493, 728, 658), (728, 493, 515), (494, 495, 637), (507, 496, 516), (507, 516, 727), (482, 727, 516), (727, 482, 680), (500, 655, 682), (500, 501, 655), (501, 500, 506), (722, 660, 721), (502, 656, 722), (502, 722, 731), (678, 497, 675), (675, 503, 678), (504, 659, 507), (507, 481, 723), (496, 660, 722), (506, 650, 660), (508, 650, 676), (491, 724, 720), (724, 491, 410), (676, 510, 508), (724, 658, 720), (509, 658, 713), (512, 659, 726), (659, 512, 507), (504, 727, 513), (514, 513, 675), (514, 675, 497), (498, 514, 515), (661, 517, 495), (518, 490, 729), (731, 721, 714), (409, 730, 725), (730, 409, 494), (608, 606, 822), (521, 754, 761), (768, 746, 833), (522, 741, 742), (627, 523, 522), (523, 627, 674), (764, 757, 530), (614, 524, 605), (667, 808, 814), (808, 666, 759), (542, 602, 618), (616, 671, 815), (815, 614, 605), (738, 616, 827), (528, 750, 611), (817, 816, 527), (813, 826, 606), (538, 764, 628), (752, 529, 628), (545, 764, 530), (737, 748, 709), (630, 531, 546), (532, 531, 630), (630, 635, 532), (629, 746, 547), (753, 634, 754), (634, 753, 633), (664, 833, 633), (646, 747, 533), (735, 830, 534), (835, 626, 663), (735, 690, 427), (757, 755, 756), (752, 756, 755), (472, 537, 762), (539, 762, 734), (806, 540, 805), (812, 818, 594), (526, 673, 807), (454, 525, 732), (733, 765, 544), (544, 539, 734), (748, 545, 530), (455, 732, 596), (455, 596, 454), (630, 546, 768), (745, 546, 547), (747, 646, 766), (768, 547, 746), (623, 672, 592), (523, 740, 522), (534, 535, 743), (769, 523, 831), (741, 769, 742), (788, 548, 790), (478, 785, 548), (550, 551, 784), (477, 553, 786), (792, 791, 710), (476, 552, 555), (555, 793, 476), (558, 649, 556), (557, 794, 783), (556, 559, 558), (473, 783, 787), (475, 559, 557), (564, 559, 561), (473, 561, 475), (563, 560, 564), (474, 479, 473), (568, 796, 795), (569, 566, 702), (796, 570, 565), (779, 453, 573), (453, 779, 569), (453, 572, 452), (797, 777, 782), (452, 572, 704), (575, 703, 777), (704, 451, 452), (451, 778, 452), (777, 576, 782), (576, 703, 450), (450, 703, 776), (775, 451, 577), (775, 799, 450), (647, 702, 566), (694, 590, 432), (640, 665, 430), (695, 692, 579), (773, 582, 800), (801, 773, 579), (665, 583, 430), (431, 582, 584), (431, 584, 802), (584, 801, 802), (692, 772, 801), (585, 693, 583), (770, 802, 772), (770, 771, 802), (641, 770, 772), (587, 771, 770), (641, 589, 770), (587, 770, 589), (589, 588, 587), (428, 691, 589), (429, 640, 693), (640, 429, 590), (428, 695, 691), (592, 593, 434), (596, 597, 454), (820, 803, 519), (606, 803, 820), (624, 525, 666), (819, 617, 597), (596, 819, 597), (617, 454, 597), (662, 823, 598), (620, 602, 811), (673, 603, 807), (526, 623, 673), (434, 593, 824), (812, 435, 595), (595, 622, 812), (749, 670, 622), (671, 738, 825), (763, 606, 826), (607, 599, 608), (611, 480, 821), (540, 751, 609), (527, 669, 806), (669, 541, 806), (606, 608, 813), (612, 826, 610), (610, 813, 817), (805, 829, 816), (613, 758, 828), (828, 758, 824), (616, 739, 613), (828, 526, 613), (828, 604, 672), (605, 738, 827), (807, 827, 613), (827, 807, 615), (622, 524, 812), (524, 825, 818), (812, 524, 818), (598, 542, 662), (619, 662, 620), (759, 668, 814), (662, 668, 620), (542, 618, 621), (603, 815, 615), (526, 807, 613), (816, 804, 612), (540, 541, 751), (822, 607, 608), (803, 763, 817), (599, 519, 608), (803, 606, 763), (673, 623, 758), (620, 810, 602), (455, 454, 732), (591, 434, 623), (754, 634, 761), (761, 532, 521), (625, 831, 832), (625, 832, 522), (674, 626, 831), (536, 834, 733), (536, 734, 755), (632, 762, 543), (757, 764, 538), (531, 629, 547), (546, 531, 547), (833, 664, 630), (632, 834, 538), (536, 755, 834), (631, 529, 762), (663, 626, 760), (627, 830, 735), (831, 835, 832), (836, 664, 767), (532, 635, 521), (512, 711, 507), (502, 731, 488), (500, 650, 506), (492, 650, 500), (650, 492, 676), (501, 723, 481), (658, 724, 677, 713), (679, 716, 501, 481), (410, 491, 725), (411, 490, 714), (411, 510, 676), (518, 731, 714), (518, 729, 489), (487, 725, 511), (657, 636, 654), (580, 694, 774, 800), (412, 414, 485), (656, 413, 482), (414, 718, 499), (718, 481, 499), (426, 415, 416), (639, 426, 416), (416, 415, 417), (416, 684, 638), (416, 417, 684), (684, 417, 418), (638, 419, 683), (418, 417, 420), (683, 421, 686), (421, 419, 418), (423, 420, 685), (420, 423, 422), (688, 423, 685), (422, 688, 424), (686, 425, 683), (425, 686, 687), (426, 425, 424), (425, 689, 683), (426, 688, 415), (586, 429, 693), (585, 586, 693), (431, 802, 585), (801, 772, 802), (581, 585, 583), (801, 579, 692), (438, 644, 701, 448), (433, 691, 642), (433, 432, 590), (695, 642, 691), (434, 591, 592), (447, 643, 438), (643, 437, 696), (778, 703, 575, 574), (645, 439, 697), (644, 699, 701), (645, 440, 439), (644, 440, 699), (440, 441, 698), (699, 440, 442), (442, 440, 698), (446, 441, 436), (444, 442, 698), (444, 445, 442), (699, 445, 701), (446, 443, 441), (445, 444, 700), (445, 700, 447), (446, 643, 700), (646, 449, 766), (546, 745, 768), (647, 780, 577), (647, 704, 702), (648, 708, 471, 468), (571, 779, 573), (570, 798, 797), (565, 570, 567), (799, 781, 565), (456, 458, 459), (461, 458, 464), (459, 706, 462), (457, 460, 705), (462, 706, 461), (462, 461, 463), (463, 705, 462), (461, 707, 463), (707, 465, 463), (465, 467, 470), (707, 464, 466), (466, 464, 648), (468, 467, 648), (470, 468, 471), (713, 677, 486, 719), (470, 471, 457), (458, 708, 469), (470, 457, 705), (708, 458, 456), (544, 472, 539), (764, 748, 628), (748, 764, 545), (748, 737, 628), (783, 473, 475), (556, 794, 557), (550, 784, 554), (790, 551, 550), (478, 791, 785), (477, 549, 550), (786, 563, 477), (788, 479, 548), (563, 564, 789), (484, 717, 412), (486, 677, 410), (486, 654, 715), (730, 494, 511, 725), (719, 483, 713), (719, 715, 717), (493, 509, 726, 498), (483, 712, 408, 713), (518, 489, 488), (721, 510, 714), (488, 731, 518), (490, 653, 729), (411, 681, 490), (491, 661, 409), (681, 676, 682), (492, 682, 676), (720, 728, 661), (728, 720, 658), (493, 658, 509), (723, 501, 506), (482, 516, 505), (637, 651, 678), (497, 678, 651), (651, 515, 514, 497), (498, 515, 493), (499, 408, 712), (499, 726, 408), (501, 716, 655), (656, 502, 488), (498, 659, 514), (659, 498, 726), (504, 514, 659), (711, 512, 499), (503, 513, 680), (727, 680, 513), (504, 507, 727), (481, 507, 711), (496, 723, 660), (505, 496, 722), (506, 660, 723), (660, 650, 721), (508, 721, 650), (726, 499, 512), (509, 713, 408), (653, 490, 681), (510, 721, 508), (496, 507, 723), (726, 509, 408), (514, 504, 513), (722, 721, 731), (652, 517, 515, 651), (516, 496, 505), (739, 616, 815, 603), (517, 728, 515), (517, 652, 495), (517, 661, 728), (454, 617, 525), (803, 817, 519), (543, 733, 632), (537, 543, 762), (736, 449, 533), (736, 533, 521), (633, 753, 767), (833, 746, 629), (522, 742, 625), (769, 831, 742), (737, 709, 756), (826, 813, 610), (829, 669, 527), (816, 817, 804), (751, 541, 528, 611), (618, 759, 809), (671, 825, 524), (603, 615, 807), (605, 827, 615), (827, 616, 613), (608, 519, 817, 813), (631, 538, 628, 529), (805, 610, 806), (632, 538, 631), (633, 833, 629, 634), (709, 757, 756), (530, 757, 709), (760, 535, 663), (742, 831, 625), (836, 630, 664), (836, 635, 630), (768, 833, 630), (544, 734, 536, 733), (521, 533, 747), (761, 531, 532), (629, 761, 634), (629, 531, 761), (449, 646, 533), (767, 449, 736), (534, 830, 832), (744, 535, 760), (744, 760, 427), (835, 534, 832), (534, 835, 663), (735, 427, 760), (542, 598, 811, 602), (756, 752, 737), (537, 765, 543), (757, 538, 755), (472, 762, 539), (540, 806, 541), (763, 826, 804), (825, 670, 818), (623, 824, 758), (667, 819, 624, 808), (551, 785, 552, 784), (480, 601, 821), (543, 765, 733), (472, 765, 537), (544, 765, 472), (521, 753, 754), (753, 521, 747), (766, 753, 747), (766, 767, 753), (547, 768, 745), (595, 435, 594), (522, 740, 741), (535, 534, 663), (743, 535, 744), (523, 769, 740), (743, 744, 690), (690, 744, 427), (743, 690, 534), (690, 735, 534), (479, 474, 478), (564, 562, 789), (789, 562, 788), (560, 563, 786), (478, 474, 710), (562, 479, 788), (788, 549, 789), (563, 789, 549), (548, 479, 478), (785, 790, 548), (477, 563, 549), (549, 788, 790), (791, 478, 710), (785, 551, 790), (477, 550, 553), (549, 790, 550), (571, 796, 568, 779), (785, 791, 552), (784, 552, 476), (553, 554, 786), (553, 550, 554), (554, 649, 786), (552, 792, 555), (476, 554, 784), (554, 556, 649), (556, 554, 793), (793, 554, 476), (555, 787, 783), (793, 794, 556), (649, 558, 786), (787, 792, 710), (783, 794, 793), (556, 557, 559), (473, 787, 474), (558, 560, 786), (558, 559, 560), (559, 475, 561), (474, 787, 710), (562, 561, 473), (562, 473, 479), (781, 795, 565), (578, 567, 782), (781, 780, 795), (567, 578, 565), (795, 796, 565), (566, 568, 780), (647, 577, 451, 704), (567, 570, 797), (569, 568, 566), (569, 779, 568), (570, 796, 571), (571, 798, 570), (572, 569, 702), (572, 453, 569), (571, 573, 798), (452, 573, 453), (797, 798, 575), (798, 573, 575), (574, 573, 452), (575, 777, 797), (704, 572, 702), (778, 574, 452), (778, 776, 703), (778, 451, 776), (777, 703, 576), (601, 520, 609, 600), (776, 451, 775), (576, 578, 782), (578, 576, 450), (577, 781, 775), (781, 577, 780), (566, 780, 647), (695, 428, 692), (590, 694, 640), (774, 694, 432), (774, 432, 642), (640, 694, 665), (695, 579, 642), (774, 773, 800), (665, 694, 580), (642, 579, 773), (665, 580, 583), (582, 580, 800), (582, 773, 584), (773, 801, 584), (580, 582, 581), (581, 582, 431), (771, 586, 585), (583, 693, 430), (641, 772, 692), (587, 429, 586), (588, 429, 587), (693, 640, 430), (428, 641, 692), (691, 588, 589), (433, 588, 691), (429, 588, 590), (594, 818, 749), (749, 595, 594), (434, 824, 623), (811, 619, 620), (811, 598, 823), (619, 811, 823), (819, 596, 732), (820, 599, 822), (599, 607, 822), (758, 739, 603, 673), (601, 600, 821), (820, 519, 599), (600, 609, 751), (822, 606, 820), (525, 624, 732), (624, 666, 808), (520, 601, 480, 611), (604, 593, 672), (592, 672, 593), (526, 672, 623), (604, 824, 593), (594, 435, 812), (670, 738, 605), (670, 605, 622), (738, 670, 825), (804, 817, 763), (611, 821, 751), (609, 520, 750, 540), (750, 805, 540), (666, 525, 617, 809), (610, 527, 806), (527, 610, 817), (541, 669, 528), (829, 527, 816), (805, 750, 528), (750, 520, 611), (612, 805, 816), (828, 824, 604), (526, 828, 672), (622, 605, 524), (815, 605, 615), (671, 614, 815), (810, 759, 618, 602), (666, 809, 759), (621, 814, 668, 542), (809, 617, 819), (809, 667, 618), (621, 618, 667), (542, 668, 662), (752, 734, 762, 529), (823, 662, 619), (759, 810, 668), (814, 808, 759), (668, 810, 620), (621, 667, 814), (809, 819, 667), (524, 614, 671), (616, 738, 671), (758, 613, 739), (804, 826, 612), (528, 829, 805), (829, 528, 669), (612, 610, 805), (818, 670, 749), (624, 819, 732), (592, 591, 623), (767, 736, 836), (664, 633, 767), (522, 832, 830), (830, 627, 522), (674, 831, 523), (632, 631, 762), (752, 755, 734), (834, 632, 733), (752, 628, 737), (834, 755, 538), (627, 760, 674), (626, 674, 760), (627, 735, 760), (835, 831, 626), (836, 736, 635), (521, 635, 736)])
me_cube.use_remesh_preserve_volume = False
me_cube.use_remesh_preserve_attributes = False
me_cube.use_mirror_vertex_groups = False
me_cube.update()
me_sphere = bpy.data.meshes.new('Sphere')
me_sphere.from_pydata([(0.0, 0.25, -1.093e-08), (0.0, 0.125, -0.2165), (0.0625, 0.1083, 0.2165), (0.1083, 0.1875, 0.125), (0.125, 0.2165, -1.093e-08), (0.1083, 0.1875, -0.125), (0.0625, 0.1083, -0.2165), (-3.269e-08, 1.887e-08, 0.25), (0.1083, 0.0625, 0.2165), (0.1875, 0.1083, 0.125), (0.2165, 0.125, -1.093e-08), (0.1875, 0.1083, -0.125), (0.1083, 0.0625, -0.2165), (0.125, 3.113e-08, 0.2165), (0.2165, 2.741e-08, 0.125), (0.25, 3.486e-08, -1.093e-08), (0.2165, 3.486e-08, -0.125), (0.125, 4.231e-08, -0.2165), (0.1083, -0.0625, 0.2165), (0.1875, -0.1083, 0.125), (0.2165, -0.125, -1.093e-08), (0.1875, -0.1083, -0.125), (0.1083, -0.0625, -0.2165), (0.0625, -0.1083, 0.2165), (0.1083, -0.1875, 0.125), (0.125, -0.2165, -1.093e-08), (0.1083, -0.1875, -0.125), (0.0625, -0.1083, -0.2165), (-1.515e-08, -0.125, 0.2165), (-3.973e-09, -0.2165, 0.125), (-1.142e-08, -0.25, -1.093e-08), (-1.142e-08, -0.2165, -0.125), (3.477e-09, -0.125, -0.2165), (0.0, 3.775e-08, -0.25), (-0.0625, -0.1083, 0.2165), (-0.1083, -0.1875, 0.125), (-0.125, -0.2165, -1.093e-08), (-0.1083, -0.1875, -0.125), (-0.0625, -0.1083, -0.2165), (-0.1083, -0.0625, 0.2165), (-0.1875, -0.1083, 0.125), (-0.2165, -0.125, -1.093e-08), (-0.1875, -0.1083, -0.125), (-0.1083, -0.0625, -0.2165), (-0.125, 6.094e-08, 0.2165), (-0.2165, 4.976e-08, 0.125), (-0.25, 5.721e-08, -1.093e-08), (-0.2165, 4.976e-08, -0.125), (-0.125, 4.231e-08, -0.2165), (-0.1083, 0.0625, 0.2165), (-0.1875, 0.1083, 0.125), (-0.2165, 0.125, -1.093e-08), (-0.1875, 0.1083, -0.125), (-0.1083, 0.0625, -0.2165), (-0.0625, 0.1083, 0.2165), (-0.1083, 0.1875, 0.125), (-0.125, 0.2165, -1.093e-08), (-0.1083, 0.1875, -0.125), (-0.0625, 0.1083, -0.2165), (2.21e-08, 0.125, 0.2165), (1.093e-08, 0.2165, 0.125), (1.093e-08, 0.2165, -0.125)], [], [(60, 59, 2, 3), (1, 61, 5, 6), (0, 60, 3, 4), (59, 7, 2), (33, 1, 6), (61, 0, 4, 5), (6, 5, 11, 12), (4, 3, 9, 10), (2, 7, 8), (33, 6, 12), (5, 4, 10, 11), (3, 2, 8, 9), (12, 11, 16, 17), (10, 9, 14, 15), (8, 7, 13), (33, 12, 17), (11, 10, 15, 16), (9, 8, 13, 14), (15, 14, 19, 20), (13, 7, 18), (33, 17, 22), (16, 15, 20, 21), (14, 13, 18, 19), (17, 16, 21, 22), (18, 7, 23), (33, 22, 27), (21, 20, 25, 26), (19, 18, 23, 24), (22, 21, 26, 27), (20, 19, 24, 25), (33, 27, 32), (26, 25, 30, 31), (24, 23, 28, 29), (27, 26, 31, 32), (25, 24, 29, 30), (23, 7, 28), (33, 32, 38), (31, 30, 36, 37), (29, 28, 34, 35), (32, 31, 37, 38), (30, 29, 35, 36), (28, 7, 34), (33, 38, 43), (37, 36, 41, 42), (35, 34, 39, 40), (38, 37, 42, 43), (36, 35, 40, 41), (34, 7, 39), (42, 41, 46, 47), (40, 39, 44, 45), (43, 42, 47, 48), (41, 40, 45, 46), (39, 7, 44), (33, 43, 48), (45, 44, 49, 50), (48, 47, 52, 53), (46, 45, 50, 51), (44, 7, 49), (33, 48, 53), (47, 46, 51, 52), (53, 52, 57, 58), (51, 50, 55, 56), (49, 7, 54), (33, 53, 58), (52, 51, 56, 57), (50, 49, 54, 55), (58, 57, 61, 1), (56, 55, 60, 0), (54, 7, 59), (33, 58, 1), (57, 56, 0, 61), (55, 54, 59, 60)])
me_sphere.use_remesh_preserve_volume = False
me_sphere.use_remesh_preserve_attributes = False
me_sphere.use_mirror_vertex_groups = False
me_sphere.update()
arm_armature = bpy.data.armatures.new('Armature')  # bones are not reproduced

# ---- objects
ob_armature = bpy.data.objects.new('Armature', arm_armature)
ob_bug_thing = bpy.data.objects.new('Bug Thing', me_cube)
ob_lamp = bpy.data.objects.new('Lamp', light_lamp)
ob_camera = bpy.data.objects.new('Camera', cam_camera)
ob_elbowshape = bpy.data.objects.new('ElbowShape', me_sphere)

# ---- transforms, parenting, visibility, modifiers, constraints
ob_armature.location = (0.0, 0.0, 0.0)
ob_armature.show_in_front = True
ob_armature.lineart.crease_threshold = 0.0
ob_bug_thing.parent = ob_armature
ob_bug_thing.location = (0.0, 0.0, 0.0)
ob_bug_thing.lineart.crease_threshold = 0.0
_vg = ob_bug_thing.vertex_groups.new(name='Torso.Front')
for _i, _w in zip([70, 82, 87, 89, 90, 91, 92, 97, 100, 239, 254, 257, 286, 290, 294, 295, 299, 481, 482, 496, 501, 503, 504, 505, 506, 507, 513, 516, 655, 660, 675, 679, 680, 711, 716, 718, 722, 723, 727], [0.151, 0.4822, 0.7423, 0.06954, 0.3236, 0.3496, 0.352, 0.1149, 0.7454, 0.01917, 0.03939, 0.4131, 0.1003, 0.002231, 0.0329, 0.7218, 0.4739, 0.151, 0.7516, 0.4822, 0.7423, 0.06894, 0.06954, 0.3236, 0.3496, 0.352, 0.1149, 0.7454, 0.03479, 0.01917, 0.03939, 0.1513, 0.4131, 0.1003, 0.7802, 0.002231, 0.0329, 0.7218, 0.4739]): _vg.add([_i], _w, 'REPLACE')
_vg = ob_bug_thing.vertex_groups.new(name='Neck')
for _i, _w in zip([76, 79, 82, 86, 87, 88, 90, 91, 92, 93, 95, 100, 102, 232, 235, 239, 257, 289, 293, 294, 295, 302, 413, 482, 488, 489, 492, 496, 500, 501, 502, 505, 506, 507, 508, 510, 516, 518, 650, 655, 656, 660, 679, 680, 682, 714, 716, 721, 722, 723, 731], [0.169, 0.1969, 0.3538, 0.8665, 0.141, 0.602, 0.5934, 0.5486, 0.05346, 0.1914, 0.008402, 0.1127, 0.01977, 0.7937, 0.861, 0.8351, 0.0265, 0.003894, 0.2178, 0.817, 0.09496, 0.2256, 0.8325, 0.1635, 0.169, 0.1239, 0.1969, 0.3538, 0.8665, 0.141, 0.602, 0.5934, 0.5486, 0.05346, 0.1914, 0.008402, 0.1127, 0.01977, 0.7937, 0.8589, 0.861, 0.8351, 0.0002028, 0.0265, 0.1703, 0.003894, 0.1262, 0.2178, 0.817, 0.09496, 0.2256]): _vg.add([_i], _w, 'REPLACE')
_vg = ob_bug_thing.vertex_groups.new(name='Head')
for _i, _w in zip([3, 76, 77, 79, 82, 86, 88, 90, 91, 93, 95, 102, 232, 235, 239, 255, 289, 293, 294, 302, 411, 413, 488, 489, 490, 492, 496, 500, 502, 505, 506, 508, 510, 518, 650, 653, 655, 656, 660, 676, 681, 682, 714, 721, 722, 729, 731], [0.9807, 0.8263, 0.9916, 0.8012, 0.0201, 0.1192, 0.3806, 0.01822, 0.03308, 0.8059, 0.9699, 0.9641, 0.2027, 0.1082, 0.1266, 0.974, 0.9722, 0.7752, 0.1332, 0.7674, 0.9807, 0.1417, 0.8263, 0.8725, 0.9916, 0.8012, 0.0201, 0.1192, 0.3806, 0.01822, 0.03308, 0.8059, 0.9699, 0.9641, 0.2027, 0.997, 0.09394, 0.1082, 0.1266, 0.974, 0.9857, 0.8257, 0.9722, 0.7752, 0.1332, 0.9823, 0.7674]): _vg.add([_i], _w, 'REPLACE')
_vg = ob_bug_thing.vertex_groups.new(name='Mid.Elbow.R')
_vg = ob_bug_thing.vertex_groups.new(name='Front.Elbow.R')
_vg = ob_bug_thing.vertex_groups.new(name='Back.Elbow.R')
_vg = ob_bug_thing.vertex_groups.new(name='Mid.Elbow.L')
_vg = ob_bug_thing.vertex_groups.new(name='Front.Elbow.L')
_vg = ob_bug_thing.vertex_groups.new(name='Back.Elbow.L')
_vg = ob_bug_thing.vertex_groups.new(name='Torso.Rear')
for _i, _w in zip([0, 70, 71, 72, 73, 80, 81, 82, 83, 84, 85, 87, 89, 90, 91, 92, 94, 96, 97, 98, 99, 100, 101, 233, 234, 237, 238, 254, 257, 286, 287, 288, 290, 291, 295, 298, 299, 300, 408, 412, 414, 481, 482, 483, 484, 485, 493, 495, 496, 497, 498, 499, 501, 503, 504, 505, 506, 507, 509, 512, 513, 514, 515, 516, 517, 637, 651, 652, 658, 659, 675, 678, 679, 680, 711, 712, 713, 716, 717, 718, 719, 723, 726, 727, 728], [0.4989, 0.783, 0.1267, 0.486, 0.8497, 0.4476, 0.06259, 0.0964, 0.8858, 0.7484, 0.9465, 0.09622, 0.2771, 0.02746, 0.04932, 0.3318, 0.4131, 0.9045, 0.6623, 0.8884, 0.6106, 0.1109, 0.06415, 0.7112, 0.2647, 0.07855, 0.8078, 0.8224, 0.4597, 0.8291, 0.503, 0.06014, 0.9496, 0.03621, 0.1444, 0.6773, 0.445, 0.1055, 0.4989, 0.5079, 0.8607, 0.783, 0.06795, 0.1267, 0.486, 0.8497, 0.4476, 0.06259, 0.0964, 0.8858, 0.7484, 0.9465, 0.09622, 0.8105, 0.2771, 0.02746, 0.04932, 0.3318, 0.4131, 0.9045, 0.6623, 0.8884, 0.6106, 0.1109, 0.06415, 0.1006, 0.7112, 0.2647, 0.07855, 0.8078, 0.8224, 0.929, 0.8041, 0.4597, 0.8291, 0.503, 0.06014, 0.07663, 0.08569, 0.9496, 0.03621, 0.1444, 0.6773, 0.445, 0.1055]): _vg.add([_i], _w, 'REPLACE')
_vg = ob_bug_thing.vertex_groups.new(name='Stinger')
for _i, _w in zip([0, 2, 71, 72, 73, 74, 78, 80, 81, 83, 84, 85, 94, 98, 99, 101, 233, 234, 236, 237, 240, 254, 256, 287, 288, 291, 292, 296, 298, 300, 408, 410, 412, 414, 483, 484, 485, 486, 491, 493, 495, 497, 498, 499, 509, 514, 515, 517, 637, 651, 652, 654, 657, 658, 661, 675, 677, 712, 713, 715, 717, 719, 720, 724, 726, 728], [0.4878, 0.07408, 0.7908, 0.5019, 0.1355, 0.1589, 0.07849, 0.5186, 0.7362, 0.06255, 0.2195, 0.00931, 0.5551, 0.06386, 0.3622, 0.732, 0.2538, 0.6593, 0.0481, 0.7564, 0.1973, 0.02012, 0.235, 0.4861, 0.7941, 0.7452, 0.2171, 0.2198, 0.3047, 0.7597, 0.4878, 0.07408, 0.4824, 0.1284, 0.7908, 0.5019, 0.1355, 0.1589, 0.07849, 0.5186, 0.7362, 0.06255, 0.2195, 0.00931, 0.5551, 0.06386, 0.3622, 0.732, 0.8365, 0.2538, 0.6593, 0.06137, 0.0481, 0.7564, 0.1973, 0.02012, 0.235, 0.4861, 0.7941, 0.5293, 0.8135, 0.7452, 0.2171, 0.2198, 0.3047, 0.7597]): _vg.add([_i], _w, 'REPLACE')
_vg = ob_bug_thing.vertex_groups.new(name='Front.Upper.R')
for _i, _w in zip([25, 26, 27, 28, 29, 30, 31, 32, 33, 34, 35, 36, 37, 38, 39, 40, 41, 42, 105, 115, 116, 117, 130, 131, 149, 150, 151, 152, 153, 154, 155, 156, 157, 158, 159, 160, 161, 162, 213, 214, 217, 218, 219, 225, 226, 227, 228, 229, 243, 271, 272, 273, 274, 275, 276, 277, 278, 279, 307, 316, 317, 318, 324, 325, 332, 337, 338, 339, 346, 347, 348, 349, 350, 351, 352, 353, 366, 367, 368, 369, 370, 404, 407], [1.0, 1.0, 1.0, 1.0, 1.0, 1.0, 1.0, 1.0, 1.0, 1.0, 1.0, 1.0, 1.0, 1.0, 0.5742, 0.0214, 0.7728, 0.9257, 1.0, 1.0, 1.0, 1.0, 1.0, 1.0, 0.8526, 0.8552, 0.8393, 0.9586, 0.9535, 0.8846, 0.9447, 0.8428, 0.8873, 0.5306, 0.7657, 0.7614, 0.2819, 0.793, 1.0, 1.0, 1.0, 1.0, 1.0, 1.0, 1.0, 1.0, 1.0, 0.2618, 1.0, 1.0, 1.0, 1.0, 1.0, 1.0, 1.0, 0.7947, 0.6687, 0.1761, 1.0, 1.0, 1.0, 1.0, 1.0, 1.0, 1.0, 1.0, 1.0, 1.0, 0.4348, 0.2289, 0.8026, 0.4118, 0.9446, 0.8108, 0.7935, 0.805, 0.8853, 0.909, 0.8378, 0.8698, 0.7774, 1.0, 1.0]): _vg.add([_i], _w, 'REPLACE')
_vg = ob_bug_thing.vertex_groups.new(name='Front.Lower.R')
for _i, _w in zip([39, 40, 41, 42, 43, 44, 109, 126, 149, 150, 151, 152, 153, 154, 155, 156, 157, 158, 159, 160, 161, 162, 180, 181, 182, 186, 201, 202, 203, 204, 205, 208, 229, 241, 245, 246, 247, 277, 278, 279, 303, 330, 346, 347, 348, 349, 350, 351, 352, 353, 366, 367, 368, 369, 370, 379, 380, 381, 382, 385, 390, 394], [0.4258, 0.9643, 0.2272, 0.07434, 1.0, 1.0, 1.0, 1.001, 0.1474, 0.1448, 0.1607, 0.03288, 0.04295, 0.1154, 0.05531, 0.1572, 0.1127, 0.4694, 0.2343, 0.2386, 0.7181, 0.207, 1.0, 1.0, 0.964, 1.001, 1.0, 1.0, 0.1753, 0.9927, 1.0, 1.0, 0.7382, 0.9946, 1.0, 1.0, 1.0, 0.2053, 0.3313, 0.8239, 1.0, 1.0, 0.5652, 0.7711, 0.1974, 0.5882, 0.05545, 0.1892, 0.2065, 0.195, 0.1147, 0.091, 0.1622, 0.1302, 0.2226, 1.0, 1.0, 1.0, 0.955, 1.0, 1.0, 0.07072]): _vg.add([_i], _w, 'REPLACE')
_vg = ob_bug_thing.vertex_groups.new(name='Front.Hand.R')
for _i, _w in zip([182, 203, 382, 394], [0.02202, 0.8247, 0.04005, 0.9293]): _vg.add([_i], _w, 'REPLACE')
_vg = ob_bug_thing.vertex_groups.new(name='Mid.Upper.R')
for _i, _w in zip([4, 5, 6, 7, 8, 9, 10, 11, 12, 13, 14, 15, 16, 17, 18, 19, 20, 21, 22, 106, 107, 118, 119, 163, 164, 165, 166, 167, 168, 169, 170, 171, 172, 173, 174, 209, 210, 211, 220, 221, 222, 223, 224, 242, 244, 253, 258, 259, 260, 261, 262, 263, 264, 265, 266, 267, 268, 269, 270, 306, 311, 312, 313, 314, 315, 331, 340, 341, 342, 343, 344, 345, 371, 372, 373, 401, 402, 403, 406], [1.0, 1.0, 1.0, 1.0, 1.0, 1.0, 1.0, 1.0, 1.0, 1.0, 1.0, 1.0, 1.0, 0.207, 0.2271, 0.5459, 0.3596, 0.614, 0.6135, 1.0, 1.0, 1.0, 1.0, 0.4967, 0.6329, 0.4038, 0.5637, 0.4484, 0.3674, 0.1952, 0.1873, 0.06743, 0.1586, 0.148, 0.636, 1.0, 1.0, 1.0, 1.0, 1.0, 0.6178, 0.1341, 0.505, 1.0, 0.5858, 1.0, 1.0, 1.0, 1.0, 1.0, 1.0, 1.0, 1.0, 1.0, 0.1973, 0.5188, 0.2681, 0.628, 0.4083, 1.0, 1.0, 1.0, 1.0, 1.0, 1.0, 1.0, 1.0, 0.1354, 0.1375, 0.1742, 0.6144, 0.6867, 0.8482, 0.4144, 0.1455, 1.0, 1.0, 1.0, 1.0]): _vg.add([_i], _w, 'REPLACE')
_vg = ob_bug_thing.vertex_groups.new(name='Mid.Lower.R')
for _i, _w in zip([17, 18, 19, 20, 21, 22, 23, 24, 108, 110, 163, 164, 165, 166, 167, 168, 169, 170, 171, 172, 173, 174, 175, 176, 177, 178, 179, 187, 188, 189, 197, 198, 199, 200, 206, 207, 222, 223, 224, 244, 249, 250, 251, 252, 266, 267, 268, 269, 270, 309, 310, 320, 329, 341, 342, 343, 344, 345, 371, 372, 373, 378, 383, 386, 389, 395, 396, 398, 399], [0.793, 0.7729, 0.4541, 0.6404, 0.386, 0.3865, 1.0, 0.4333, 1.0, 1.0, 0.5033, 0.3671, 0.5962, 0.4363, 0.5516, 0.6326, 0.8048, 0.8127, 0.9326, 0.8414, 0.852, 0.364, 1.0, 1.0, 1.0, 0.8937, 0.9281, 1.0, 1.0, 1.0, 1.0, 1.0, 1.0, 1.0, 0.9978, 1.0, 0.3822, 0.8659, 0.495, 0.4142, 1.001, 1.0, 1.0, 1.0, 0.8027, 0.4812, 0.7319, 0.372, 0.5917, 1.0, 1.0, 0.9197, 1.0, 0.8646, 0.8625, 0.8258, 0.3856, 0.3133, 0.1518, 0.5856, 0.8545, 1.0, 0.9861, 1.0, 0.999, 1.0, 1.0, 1.0, 1.0]): _vg.add([_i], _w, 'REPLACE')
_vg = ob_bug_thing.vertex_groups.new(name='Mid.Hand.R')
for _i, _w in zip([24, 178, 179, 320], [0.5667, 0.1063, 0.07193, 0.08028]): _vg.add([_i], _w, 'REPLACE')
_vg = ob_bug_thing.vertex_groups.new(name='Back.Upper.R')
for _i, _w in zip([45, 46, 47, 48, 49, 50, 51, 52, 53, 54, 55, 56, 57, 58, 59, 60, 61, 62, 63, 64, 65, 66, 67, 68, 70, 82, 83, 89, 92, 96, 97, 98, 113, 114, 120, 121, 122, 123, 127, 128, 129, 132, 133, 134, 135, 136, 137, 138, 139, 140, 142, 143, 144, 145, 146, 147, 148, 212, 215, 216, 230, 231, 238, 254, 257, 280, 281, 282, 283, 284, 285, 286, 295, 299, 304, 305, 308, 319, 323, 326, 327, 328, 333, 335, 336, 354, 355, 356, 357, 358, 359, 360, 361, 362, 363, 364, 365, 405, 503], [1.0, 1.0, 1.0, 1.0, 1.0, 1.0, 1.0, 1.0, 1.0, 1.0, 1.0, 1.0, 1.0, 1.0, 1.0, 1.0, 1.0, 0.08971, 0.1891, 0.06246, 0.355, 0.3429, 0.4247, 0.2592, 0.03158, 0.0119, 0.004182, 0.6388, 0.2587, 0.06716, 0.1981, 0.0152, 1.0, 1.0, 1.0, 1.0, 1.0, 1.0, 1.0, 1.0, 1.0, 0.4888, 0.5275, 0.399, 0.6052, 0.3875, 0.2626, 0.1818, 0.1331, 0.1107, 0.09155, 0.06827, 0.1033, 0.07956, 0.1558, 0.2241, 0.1136, 1.0, 1.0, 1.0, 1.0, 0.1257, 0.1656, 0.07643, 0.07894, 1.0, 1.0, 1.0, 1.0, 1.0, 0.4387, 0.04334, 0.02518, 0.05337, 1.0, 1.0, 1.0, 1.0, 1.0, 1.0, 1.0, 1.0, 1.0, 1.0, 1.0, 0.09034, 0.4235, 0.6411, 0.1546, 0.1302, 0.4259, 0.3023, 0.977, 0.4013, 0.1807, 0.1191, 0.07907, 1.0, 0.05206]): _vg.add([_i], _w, 'REPLACE')
_vg = ob_bug_thing.vertex_groups.new(name='Back.Lower.R')
for _i, _w in zip([62, 63, 64, 65, 66, 67, 68, 69, 103, 104, 111, 112, 124, 125, 132, 133, 134, 135, 136, 137, 138, 139, 140, 141, 142, 143, 144, 145, 146, 147, 148, 183, 184, 185, 190, 191, 192, 193, 194, 195, 196, 231, 248, 285, 321, 322, 334, 354, 355, 356, 357, 358, 359, 360, 362, 363, 364, 365, 374, 375, 376, 377, 384, 387, 388, 391, 392, 393, 397, 400], [0.9103, 0.8109, 0.9375, 0.645, 0.6571, 0.5753, 0.7408, 0.2406, 1.0, 0.977, 1.0, 0.9992, 0.9998, 0.9998, 0.5112, 0.4725, 0.601, 0.3948, 0.6125, 0.7374, 0.8182, 0.8669, 0.8893, 0.9863, 0.9085, 0.9317, 0.8967, 0.9204, 0.8442, 0.7759, 0.8864, 1.0, 0.5446, 0.1319, 1.0, 1.0, 1.0, 0.9965, 1.0, 0.9854, 1.0, 0.8743, 1.0, 0.5613, 0.9988, 0.9972, 1.0, 0.9097, 0.5765, 0.3589, 0.8454, 0.8698, 0.5741, 0.6977, 0.5987, 0.8193, 0.8809, 0.9209, 1.0, 1.0, 0.9999, 1.0, 1.0, 1.0, 1.0, 1.0, 0.8533, 1.0, 1.0, 1.0]): _vg.add([_i], _w, 'REPLACE')
_vg = ob_bug_thing.vertex_groups.new(name='Back.Hand.R')
for _i, _w in zip([69, 184, 185, 392], [0.7594, 0.4554, 0.8681, 0.1467]): _vg.add([_i], _w, 'REPLACE')
_vg = ob_bug_thing.vertex_groups.new(name='Front.Upper.L')
for _i, _w in zip([436, 437, 438, 439, 440, 441, 442, 443, 444, 445, 446, 447, 448, 449, 450, 451, 452, 453, 521, 531, 532, 533, 546, 547, 565, 566, 567, 568, 569, 570, 571, 572, 573, 574, 575, 576, 577, 578, 629, 630, 633, 634, 635, 643, 644, 645, 646, 647, 664, 696, 697, 698, 699, 700, 701, 702, 703, 704, 736, 745, 746, 747, 753, 754, 761, 766, 767, 768, 775, 776, 777, 778, 779, 780, 781, 782, 795, 796, 797, 798, 799, 833, 836], [1.0, 1.0, 1.0, 1.0, 1.0, 1.0, 1.0, 1.0, 1.0, 1.0, 1.0, 1.0, 1.0, 1.0, 0.5742, 0.0214, 0.7728, 0.9257, 1.0, 1.0, 1.0, 1.0, 1.0, 1.0, 0.8526, 0.8552, 0.8393, 0.9586, 0.9535, 0.8846, 0.9447, 0.8428, 0.8873, 0.5306, 0.7657, 0.7614, 0.2819, 0.793, 1.0, 1.0, 1.0, 1.0, 1.0, 1.0, 1.0, 1.0, 1.0, 0.2618, 1.0, 1.0, 1.0, 1.0, 1.0, 1.0, 1.0, 0.7947, 0.6687, 0.1761, 1.0, 1.0, 1.0, 1.0, 1.0, 1.0, 1.0, 1.0, 1.0, 1.0, 0.4348, 0.2289, 0.8026, 0.4118, 0.9446, 0.8108, 0.7935, 0.805, 0.8853, 0.909, 0.8378, 0.8698, 0.7774, 1.0, 1.0]): _vg.add([_i], _w, 'REPLACE')
_vg = ob_bug_thing.vertex_groups.new(name='Front.Lower.L')
for _i, _w in zip([450, 451, 452, 453, 454, 455, 525, 542, 565, 566, 567, 568, 569, 570, 571, 572, 573, 574, 575, 576, 577, 578, 596, 597, 598, 602, 617, 618, 619, 620, 621, 624, 647, 662, 666, 667, 668, 702, 703, 704, 732, 759, 775, 776, 777, 778, 779, 780, 781, 782, 795, 796, 797, 798, 799, 808, 809, 810, 811, 814, 819, 823], [0.4258, 0.9643, 0.2272, 0.07434, 1.0, 1.0, 1.0, 1.001, 0.1474, 0.1448, 0.1607, 0.03288, 0.04295, 0.1154, 0.05531, 0.1572, 0.1127, 0.4694, 0.2343, 0.2386, 0.7181, 0.207, 1.0, 1.0, 0.964, 1.001, 1.0, 1.0, 0.1753, 0.9927, 1.0, 1.0, 0.7382, 0.9946, 1.0, 1.0, 1.0, 0.2053, 0.3313, 0.8239, 1.0, 1.0, 0.5652, 0.7711, 0.1974, 0.5882, 0.05545, 0.1892, 0.2065, 0.195, 0.1147, 0.091, 0.1622, 0.1302, 0.2226, 1.0, 1.0, 1.0, 0.955, 1.0, 1.0, 0.07072]): _vg.add([_i], _w, 'REPLACE')
_vg = ob_bug_thing.vertex_groups.new(name='Front.Hand.L')
for _i, _w in zip([598, 619, 811, 823], [0.02202, 0.8247, 0.04005, 0.9293]): _vg.add([_i], _w, 'REPLACE')
_vg = ob_bug_thing.vertex_groups.new(name='Mid.Upper.L')
for _i, _w in zip([415, 416, 417, 418, 419, 420, 421, 422, 423, 424, 425, 426, 427, 428, 429, 430, 431, 432, 433, 522, 523, 534, 535, 579, 580, 581, 582, 583, 584, 585, 586, 587, 588, 589, 590, 625, 626, 627, 638, 639, 640, 641, 642, 663, 665, 674, 683, 684, 685, 686, 687, 688, 689, 690, 691, 692, 693, 694, 695, 735, 740, 741, 742, 743, 744, 760, 769, 770, 771, 772, 773, 774, 800, 801, 802, 830, 831, 832, 835], [1.0, 1.0, 1.0, 1.0, 1.0, 1.0, 1.0, 1.0, 1.0, 1.0, 1.0, 1.0, 1.0, 0.207, 0.2271, 0.5459, 0.3596, 0.614, 0.6135, 1.0, 1.0, 1.0, 1.0, 0.4967, 0.6329, 0.4038, 0.5637, 0.4484, 0.3674, 0.1952, 0.1873, 0.06743, 0.1586, 0.148, 0.636, 1.0, 1.0, 1.0, 1.0, 1.0, 0.6178, 0.1341, 0.505, 1.0, 0.5858, 1.0, 1.0, 1.0, 1.0, 1.0, 1.0, 1.0, 1.0, 1.0, 0.1973, 0.5188, 0.2681, 0.628, 0.4083, 1.0, 1.0, 1.0, 1.0, 1.0, 1.0, 1.0, 1.0, 0.1354, 0.1375, 0.1742, 0.6144, 0.6867, 0.8482, 0.4144, 0.1455, 1.0, 1.0, 1.0, 1.0]): _vg.add([_i], _w, 'REPLACE')
_vg = ob_bug_thing.vertex_groups.new(name='Mid.Lower.L')
for _i, _w in zip([428, 429, 430, 431, 432, 433, 434, 435, 524, 526, 579, 580, 581, 582, 583, 584, 585, 586, 587, 588, 589, 590, 591, 592, 593, 594, 595, 603, 604, 605, 613, 614, 615, 616, 622, 623, 640, 641, 642, 665, 670, 671, 672, 673, 691, 692, 693, 694, 695, 738, 739, 749, 758, 770, 771, 772, 773, 774, 800, 801, 802, 807, 812, 815, 818, 824, 825, 827, 828], [0.793, 0.7729, 0.4541, 0.6404, 0.386, 0.3865, 1.0, 0.4333, 1.0, 1.0, 0.5033, 0.3671, 0.5962, 0.4363, 0.5516, 0.6326, 0.8048, 0.8127, 0.9326, 0.8414, 0.852, 0.364, 1.0, 1.0, 1.0, 0.8937, 0.9281, 1.0, 1.0, 1.0, 1.0, 1.0, 1.0, 1.0, 0.9978, 1.0, 0.3822, 0.8659, 0.495, 0.4142, 1.001, 1.0, 1.0, 1.0, 0.8027, 0.4812, 0.7319, 0.372, 0.5917, 1.0, 1.0, 0.9197, 1.0, 0.8646, 0.8625, 0.8258, 0.3856, 0.3133, 0.1518, 0.5856, 0.8545, 1.0, 0.9861, 1.0, 0.999, 1.0, 1.0, 1.0, 1.0]): _vg.add([_i], _w, 'REPLACE')
_vg = ob_bug_thing.vertex_groups.new(name='Mid.Hand.L')
for _i, _w in zip([435, 594, 595, 749], [0.5667, 0.1063, 0.07193, 0.08028]): _vg.add([_i], _w, 'REPLACE')
_vg = ob_bug_thing.vertex_groups.new(name='Back.Upper.L')
for _i, _w in zip([456, 457, 458, 459, 460, 461, 462, 463, 464, 465, 466, 467, 468, 469, 470, 471, 472, 473, 474, 475, 476, 477, 478, 479, 481, 496, 497, 503, 504, 507, 512, 513, 514, 529, 530, 536, 537, 538, 539, 543, 544, 545, 548, 549, 550, 551, 552, 553, 554, 555, 556, 558, 559, 560, 561, 562, 563, 564, 628, 631, 632, 648, 649, 659, 675, 680, 705, 706, 707, 708, 709, 710, 711, 723, 727, 733, 734, 737, 748, 752, 755, 756, 757, 762, 764, 765, 783, 784, 785, 786, 787, 788, 789, 790, 791, 792, 793, 794, 834], [1.0, 1.0, 1.0, 1.0, 1.0, 1.0, 1.0, 1.0, 1.0, 1.0, 1.0, 1.0, 1.0, 1.0, 1.0, 1.0, 1.0, 0.08971, 0.1891, 0.06246, 0.355, 0.3429, 0.4247, 0.2592, 0.03158, 0.0119, 0.004182, 0.05206, 0.6388, 0.2587, 0.06716, 0.1981, 0.0152, 1.0, 1.0, 1.0, 1.0, 1.0, 1.0, 1.0, 1.0, 1.0, 0.4888, 0.5275, 0.399, 0.6052, 0.3875, 0.2626, 0.1818, 0.1331, 0.1107, 0.09155, 0.06827, 0.1033, 0.07956, 0.1558, 0.2241, 0.1136, 1.0, 1.0, 1.0, 1.0, 0.1257, 0.1656, 0.07643, 0.07894, 1.0, 1.0, 1.0, 1.0, 1.0, 0.4387, 0.04334, 0.02518, 0.05337, 1.0, 1.0, 1.0, 1.0, 1.0, 1.0, 1.0, 1.0, 1.0, 1.0, 1.0, 0.09034, 0.4235, 0.6411, 0.1546, 0.1302, 0.4259, 0.3023, 0.977, 0.4013, 0.1807, 0.1191, 0.07907, 1.0]): _vg.add([_i], _w, 'REPLACE')
_vg = ob_bug_thing.vertex_groups.new(name='Back.Lower.L')
for _i, _w in zip([473, 474, 475, 476, 477, 478, 479, 480, 519, 520, 527, 528, 540, 541, 548, 549, 550, 551, 552, 553, 554, 555, 556, 557, 558, 559, 560, 561, 562, 563, 564, 599, 600, 601, 606, 607, 608, 609, 610, 611, 612, 649, 669, 710, 750, 751, 763, 783, 784, 785, 786, 787, 788, 789, 791, 792, 793, 794, 803, 804, 805, 806, 813, 816, 817, 820, 821, 822, 826, 829], [0.9103, 0.8109, 0.9375, 0.645, 0.6571, 0.5753, 0.7408, 0.2406, 1.0, 0.977, 1.0, 0.9992, 0.9998, 0.9998, 0.5112, 0.4725, 0.601, 0.3948, 0.6125, 0.7374, 0.8182, 0.8669, 0.8893, 0.9863, 0.9085, 0.9317, 0.8967, 0.9204, 0.8442, 0.7759, 0.8864, 1.0, 0.5446, 0.1319, 1.0, 1.0, 1.0, 0.9965, 1.0, 0.9854, 1.0, 0.8743, 1.0, 0.5613, 0.9988, 0.9972, 1.0, 0.9097, 0.5765, 0.3589, 0.8454, 0.8698, 0.5741, 0.6977, 0.5987, 0.8193, 0.8809, 0.9209, 1.0, 1.0, 0.9999, 1.0, 1.0, 1.0, 1.0, 1.0, 0.8533, 1.0, 1.0, 1.0]): _vg.add([_i], _w, 'REPLACE')
_vg = ob_bug_thing.vertex_groups.new(name='Back.Hand.L')
for _i, _w in zip([480, 600, 601, 821], [0.7594, 0.4554, 0.8681, 0.1467]): _vg.add([_i], _w, 'REPLACE')
_vg = ob_bug_thing.vertex_groups.new(name='Stinger.001')
for _i, _w in zip([1, 2, 71, 74, 75, 78, 80, 81, 94, 101, 234, 236, 237, 240, 256, 288, 291, 292, 296, 297, 300, 301, 409, 410, 483, 486, 487, 491, 493, 494, 495, 509, 511, 517, 636, 637, 652, 654, 657, 658, 661, 677, 713, 715, 717, 719, 720, 724, 725, 728, 730], [0.9925, 0.9202, 0.08227, 0.8314, 0.9862, 0.9149, 0.007594, 0.2004, 0.007318, 0.203, 0.07167, 0.9474, 0.1644, 0.7883, 0.7474, 0.1455, 0.2116, 0.7594, 0.7585, 0.9929, 0.1335, 0.9982, 0.9925, 0.9202, 0.08227, 0.8314, 0.9862, 0.9149, 0.007594, 1.005, 0.2004, 0.007318, 0.9982, 0.203, 0.9909, 0.06212, 0.07167, 0.9352, 0.9474, 0.1644, 0.7883, 0.7474, 0.1455, 0.4563, 0.1006, 0.2116, 0.7594, 0.7585, 0.9929, 0.1335, 0.9982]): _vg.add([_i], _w, 'REPLACE')
_m = ob_bug_thing.modifiers.new('Armature', 'ARMATURE')
_m.object = ob_armature
ob_lamp.location = (4.076, 1.005, 5.904)
ob_lamp.rotation_euler = (0.6503, 0.05522, 1.866)
ob_lamp.lock_rotations_4d = False
ob_lamp.empty_display_type = 'ARROWS'
ob_lamp.color = (0.0, 0.0, 0.0, 0.0)
ob_lamp.lineart.crease_threshold = 0.0
ob_camera.location = (7.481, -6.508, 5.344)
ob_camera.rotation_euler = (1.109, 0.0, 0.8149)
ob_camera.lock_rotations_4d = False
ob_camera.empty_display_type = 'ARROWS'
ob_camera.color = (0.0, 0.0, 0.0, 0.0)
ob_camera.display_type = 'WIRE'
ob_camera.lineart.crease_threshold = 0.0
ob_elbowshape.location = (0.0, 0.0, 0.0)
ob_elbowshape.lineart.crease_threshold = 0.0

# ---- collection membership
col_collection_1.objects.link(ob_armature)
col_collection_1.objects.link(ob_bug_thing)
col_collection_1.objects.link(ob_lamp)
col_collection_1.objects.link(ob_camera)
col_collection_20.objects.link(ob_elbowshape)

# ---- scene / render settings (as saved in the file)
scene.camera = ob_camera
scene.frame_start = 1; scene.frame_end = 250; scene.frame_set(23)
scene.render.engine = 'CYCLES'
scene.render.resolution_percentage = 50
scene.render.dither_intensity = 0.0
scene.cycles.use_denoising = False
scene.cycles.samples = 128
scene.cycles.sampling_pattern = 'TABULATED_SOBOL'
scene.cycles.use_adaptive_sampling = False
scene.cycles.use_light_tree = False
scene.view_settings.view_transform = 'Standard'
bpy.context.view_layer.update()
